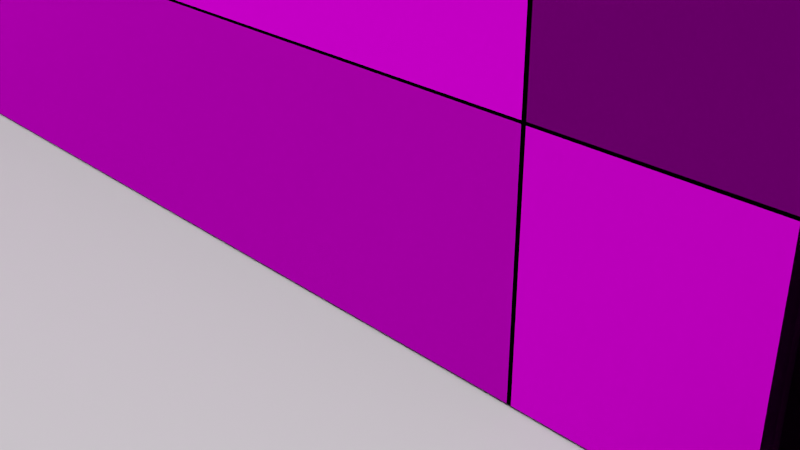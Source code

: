 # Source: Bathroom1.blend  (saved by Blender 3.2.14; exported with 4.5.12 LTS)
import bpy
from mathutils import Matrix  # noqa: F401  (used for matrix-valued properties, if any)

bpy.ops.wm.read_factory_settings(use_empty=True)
scene = bpy.context.scene
scene.name = 'Scene'

# ---- collections
col_collection = bpy.data.collections.new('Collection'); scene.collection.children.link(col_collection)

# ---- images (referenced by path relative to the original .blend; pixels are not part of the script)
import os
ASSET_DIR = os.environ.get("B2B_ASSET_DIR", "")  # directory of the original .blend (textures are referenced by path, not embedded)
HERE = os.path.dirname(os.path.abspath(__file__))  # packed textures are extracted next to this script under _unpacked/

def load_image(name, relpath, width, height, colorspace="sRGB"):
    """Load a texture the original file referenced (path relative to the .blend, or extracted next to this script)."""
    p = next((c for c in (os.path.join(HERE, relpath), os.path.join(ASSET_DIR, relpath)) if relpath and os.path.exists(c)), "")
    if p:
        img = bpy.data.images.load(p, check_existing=True)
        img.name = name
    else:  # same state as the original file: an image datablock whose file is absent (Cycles renders it pink)
        img = bpy.data.images.new(name, width, height)
        img.source = "FILE"
        img.filepath = "//" + (relpath or name)
    img.colorspace_settings.name = colorspace
    return img
img_3_normal_jpg = load_image('3_Normal.jpg', '3_Normal.jpg', 1024, 1024, 'Non-Color')
img_3_specular_jpg = load_image('3_Specular.jpg', '3_Specular.jpg', 1024, 1024, 'sRGB')
img_3_jpg = load_image('3.jpg', '3.jpg', 1024, 1024, 'sRGB')
img_4_jpg = load_image('4.jpg', '4.jpg', 1024, 1024, 'sRGB')
img_marblebump_png = load_image('MarbleBump.png', 'MarbleBump.png', 1024, 1024, 'sRGB')
img_marblewall_png = load_image('MarbleWall.png', 'MarbleWall.png', 1024, 1024, 'sRGB')
img_marblebathtub_jpg = load_image('MarbleBathTub.jpg', 'MarbleBathTub.jpg', 1024, 1024, 'sRGB')

# ---- materials (node trees are filled in below, after node groups)
mat_wooddrawer = bpy.data.materials.new('WoodDrawer')
mat_maincabinet = bpy.data.materials.new('MainCabinet')
mat_material = bpy.data.materials.new('Material')
mat_marblewallint = bpy.data.materials.new('MarbleWallInt')
mat_mirror = bpy.data.materials.new('Mirror')
mat_material_003 = bpy.data.materials.new('Material.003')
mat_material_001 = bpy.data.materials.new('Material.001')

# ---- material node trees
mat_wooddrawer.use_nodes = True; mat_wooddrawer.node_tree.nodes.clear()
_N = mat_wooddrawer.node_tree.nodes; _L = mat_wooddrawer.node_tree.links
n0 = _N.new('ShaderNodeMapping'); n0.name = 'Mapping'; n0.location = (-544, 550)
n1 = _N.new('ShaderNodeTexCoord'); n1.name = 'Texture Coordinate'; n1.location = (-840, 477)
n2 = _N.new('ShaderNodeTexBrick'); n2.name = 'Brick Texture'; n2.location = (-213, 542)
n2.offset = 1.0
n2.inputs[2].default_value = (0.0, 0.0, 0.0, 1.0)
n2.inputs[5].default_value = 0.015
n2.inputs[8].default_value = 5.1
n2.inputs[9].default_value = 0.62
n3 = _N.new('ShaderNodeTexImage'); n3.name = 'Image Texture.002'; n3.location = (-636, -244)
n3.image = img_3_normal_jpg
n4 = _N.new('ShaderNodeBump'); n4.name = 'Bump'; n4.location = (-284, -274)
n4.inputs[0].default_value = 0.5417
n4.inputs[1].default_value = 1.0
n4.inputs[2].default_value = 1.0
n5 = _N.new('ShaderNodeTexImage'); n5.name = 'Image Texture.001'; n5.location = (-378, 73)
n5.image = img_3_specular_jpg
n6 = _N.new('ShaderNodeTexImage'); n6.name = 'Image Texture'; n6.location = (-572, 290)
n6.image = img_3_jpg
n7 = _N.new('ShaderNodeOutputMaterial'); n7.name = 'Material Output'; n7.location = (300, 300)
n7.hide = True
n8 = _N.new('ShaderNodeBsdfPrincipled'); n8.name = 'Principled BSDF'; n8.location = (10, 300)
n8.distribution = 'GGX'
n8.subsurface_method = 'RANDOM_WALK_SKIN'
n8.inputs[2].default_value = 0.7455
n8.inputs[3].default_value = 1.45
n8.inputs[27].default_value = (0.0, 0.0, 0.0, 1.0)
n8.inputs[28].default_value = 1.0
_L.new(n8.outputs[0], n7.inputs[0])
_L.new(n3.outputs[0], n4.inputs[3])
_L.new(n0.outputs[0], n2.inputs[0])
_L.new(n1.outputs[2], n0.inputs[0])
_L.new(n2.outputs[0], n8.inputs[0])
_L.new(n4.outputs[0], n8.inputs[5])
_L.new(n6.outputs[0], n2.inputs[1])
_L.new(n5.outputs[0], n8.inputs[13])
n7.is_active_output = True
mat_maincabinet.use_nodes = True; mat_maincabinet.node_tree.nodes.clear()
_N = mat_maincabinet.node_tree.nodes; _L = mat_maincabinet.node_tree.links
n0 = _N.new('ShaderNodeBsdfPrincipled'); n0.name = 'Principled BSDF'; n0.location = (10, 300)
n0.distribution = 'GGX'
n0.subsurface_method = 'RANDOM_WALK_SKIN'
n0.inputs[0].default_value = (0.005309, 0.005217, 0.005402, 1.0)
n0.inputs[2].default_value = 0.3808
n0.inputs[3].default_value = 1.45
n0.inputs[13].default_value = 0.4689
n0.inputs[27].default_value = (0.0, 0.0, 0.0, 1.0)
n0.inputs[28].default_value = 1.0
n1 = _N.new('ShaderNodeOutputMaterial'); n1.name = 'Material Output'; n1.location = (300, 300)
n2 = _N.new('ShaderNodeTexImage'); n2.name = 'Image Texture'; n2.location = (-407, 326)
n2.image = img_4_jpg
_L.new(n0.outputs[0], n1.inputs[0])
n1.is_active_output = True
mat_material.use_nodes = True; mat_material.node_tree.nodes.clear()
_N = mat_material.node_tree.nodes; _L = mat_material.node_tree.links
n0 = _N.new('ShaderNodeOutputMaterial'); n0.name = 'Material Output'; n0.location = (547, 300)
n1 = _N.new('ShaderNodeBump'); n1.name = 'Bump'; n1.location = (32, -184)
n1.inputs[0].default_value = 0.0
n1.inputs[1].default_value = 0.0
n1.inputs[2].default_value = 1.0
n2 = _N.new('ShaderNodeBsdfAnisotropic'); n2.name = 'Glossy BSDF'; n2.location = (257, 300)
n2.distribution = 'GGX'
n2.inputs[1].default_value = 0.1333
n3 = _N.new('ShaderNodeTexBrick'); n3.name = 'Brick Texture'; n3.location = (-75, 354)
n3.offset = 1.0
n3.inputs[2].default_value = (0.005211, 0.005211, 0.005211, 1.0)
n3.inputs[4].default_value = 3.5
n3.inputs[5].default_value = 0.00136
n3.inputs[6].default_value = 1.0
n3.inputs[7].default_value = 0.6
n3.inputs[8].default_value = 0.7
n3.inputs[9].default_value = 0.55
n4 = _N.new('ShaderNodeTexCoord'); n4.name = 'Texture Coordinate'; n4.location = (-951, 252)
n5 = _N.new('ShaderNodeMapping'); n5.name = 'Mapping'; n5.location = (-495, 281)
n5.inputs[1].default_value = (0.2, 0.11, 0.0)
n6 = _N.new('ShaderNodeTexImage'); n6.name = 'Image Texture.001'; n6.location = (-285, -289)
n6.image = img_marblebump_png
n7 = _N.new('ShaderNodeTexImage'); n7.name = 'Image Texture'; n7.location = (-588, -94)
n7.image = img_marblewall_png
_L.new(n6.outputs[0], n1.inputs[4])
_L.new(n2.outputs[0], n0.inputs[0])
_L.new(n1.outputs[0], n2.inputs[4])
_L.new(n3.outputs[0], n2.inputs[0])
_L.new(n4.outputs[2], n5.inputs[0])
_L.new(n5.outputs[0], n3.inputs[0])
_L.new(n7.outputs[0], n3.inputs[1])
n0.is_active_output = True
mat_marblewallint.use_nodes = True; mat_marblewallint.node_tree.nodes.clear()
_N = mat_marblewallint.node_tree.nodes; _L = mat_marblewallint.node_tree.links
n0 = _N.new('ShaderNodeOutputMaterial'); n0.name = 'Material Output'; n0.location = (300, 300)
n1 = _N.new('ShaderNodeTexImage'); n1.name = 'Image Texture'; n1.location = (-618, -91)
n1.image = img_marblebump_png
n2 = _N.new('ShaderNodeMapping'); n2.name = 'Mapping'; n2.location = (-884, 486)
n2.inputs[1].default_value = (0.995, 0.198, 0.0)
n3 = _N.new('ShaderNodeTexCoord'); n3.name = 'Texture Coordinate'; n3.location = (-1250, 401)
n4 = _N.new('ShaderNodeTexBrick'); n4.name = 'Brick Texture'; n4.location = (-463, 466)
n4.offset = 1.0
n4.inputs[2].default_value = (0.0, 0.0, 0.0, 1.0)
n4.inputs[4].default_value = 4.4
n4.inputs[5].default_value = 0.0015
n4.inputs[8].default_value = 1.25
n4.inputs[9].default_value = 0.86
n5 = _N.new('ShaderNodeBsdfAnisotropic'); n5.name = 'Glossy BSDF'; n5.location = (10, 300)
n5.distribution = 'GGX'
n5.inputs[1].default_value = 0.2461
n6 = _N.new('ShaderNodeBump'); n6.name = 'Bump'; n6.location = (-271, 46)
n6.inputs[1].default_value = 1.0
n6.inputs[2].default_value = 1.0
n7 = _N.new('ShaderNodeTexImage'); n7.name = 'Image Texture.001'; n7.location = (-964, 55)
n7.image = img_marblewall_png
_L.new(n5.outputs[0], n0.inputs[0])
_L.new(n6.outputs[0], n5.inputs[4])
_L.new(n1.outputs[0], n6.inputs[4])
_L.new(n4.outputs[0], n5.inputs[0])
_L.new(n2.outputs[0], n4.inputs[0])
_L.new(n7.outputs[0], n4.inputs[1])
_L.new(n3.outputs[2], n2.inputs[0])
n0.is_active_output = True
mat_mirror.use_nodes = True; mat_mirror.node_tree.nodes.clear()
_N = mat_mirror.node_tree.nodes; _L = mat_mirror.node_tree.links
n0 = _N.new('ShaderNodeOutputMaterial'); n0.name = 'Material Output'; n0.location = (300, 300)
n1 = _N.new('ShaderNodeBsdfAnisotropic'); n1.name = 'Glossy BSDF'; n1.location = (10, 300)
n1.distribution = 'GGX'
n1.inputs[1].default_value = 0.0
_L.new(n1.outputs[0], n0.inputs[0])
n0.is_active_output = True
mat_material_003.use_nodes = True; mat_material_003.node_tree.nodes.clear()
_N = mat_material_003.node_tree.nodes; _L = mat_material_003.node_tree.links
n0 = _N.new('ShaderNodeBsdfPrincipled'); n0.name = 'Principled BSDF'; n0.location = (10, 300)
n0.distribution = 'GGX'
n0.subsurface_method = 'RANDOM_WALK_SKIN'
n0.inputs[3].default_value = 1.45
n0.inputs[27].default_value = (0.0, 0.0, 0.0, 1.0)
n0.inputs[28].default_value = 1.0
n1 = _N.new('ShaderNodeOutputMaterial'); n1.name = 'Material Output'; n1.location = (300, 300)
n2 = _N.new('ShaderNodeTexImage'); n2.name = 'Image Texture'; n2.location = (-724, 196)
n2.image = img_marblebathtub_jpg
_L.new(n0.outputs[0], n1.inputs[0])
_L.new(n2.outputs[0], n0.inputs[0])
n1.is_active_output = True
mat_material_001.use_nodes = True; mat_material_001.node_tree.nodes.clear()
_N = mat_material_001.node_tree.nodes; _L = mat_material_001.node_tree.links
n0 = _N.new('ShaderNodeBsdfPrincipled'); n0.name = 'Principled BSDF'; n0.location = (10, 300)
n0.distribution = 'GGX'
n0.subsurface_method = 'RANDOM_WALK_SKIN'
n0.inputs[3].default_value = 1.45
n0.inputs[27].default_value = (0.0, 0.0, 0.0, 1.0)
n0.inputs[28].default_value = 1.0
n1 = _N.new('ShaderNodeOutputMaterial'); n1.name = 'Material Output'; n1.location = (300, 300)
n2 = _N.new('ShaderNodeTexImage'); n2.name = 'Image Texture'; n2.location = (-572, 99)
n2.image = img_marblebathtub_jpg
_L.new(n0.outputs[0], n1.inputs[0])
_L.new(n2.outputs[0], n0.inputs[0])
n1.is_active_output = True

# ---- world
world_world = bpy.data.worlds.new('World'); scene.world = world_world
world_world.use_nodes = True; world_world.node_tree.nodes.clear()
_N = world_world.node_tree.nodes; _L = world_world.node_tree.links
n0 = _N.new('ShaderNodeOutputWorld'); n0.name = 'World Output'; n0.location = (300, 300)
n1 = _N.new('ShaderNodeBackground'); n1.name = 'Background'; n1.location = (10, 300)
n1.inputs[0].default_value = (0.05088, 0.05088, 0.05088, 1.0)
_L.new(n1.outputs[0], n0.inputs[0])
n0.is_active_output = True
world_world.color = (0.05088, 0.05088, 0.05088)
world_world.use_sun_shadow = False
world_world.sun_shadow_jitter_overblur = 0.0

# ---- cameras
cam_camera = bpy.data.cameras.new('Camera')
cam_camera.clip_end = 100.0
cam_camera.ortho_scale = 7.314

# ---- lights
light_light = bpy.data.lights.new('Light', 'POINT')
light_light.transmission_factor = 0.0
light_light.energy = 1000.0
light_light.shadow_soft_size = 0.1
light_light.shadow_maximum_resolution = 0.006
light_light.use_absolute_resolution = True
light_point = bpy.data.lights.new('Point', 'POINT')
light_point.color = (1.0, 0.6466, 0.2654)
light_point.transmission_factor = 0.0
light_point.energy = 1500.0
light_point.shadow_soft_size = 5.0
light_point.shadow_maximum_resolution = 0.006
light_point.use_absolute_resolution = True
light_point_001 = bpy.data.lights.new('Point.001', 'POINT')
light_point_001.color = (1.0, 0.5111, 0.2723)
light_point_001.transmission_factor = 0.0
light_point_001.energy = 1500.0
light_point_001.shadow_soft_size = 5.0
light_point_001.shadow_maximum_resolution = 0.006
light_point_001.use_absolute_resolution = True
light_sun = bpy.data.lights.new('Sun', 'SUN')
light_sun.transmission_factor = 0.0
light_sun.energy = 3.0
light_sun.shadow_soft_size = 0.125
light_area = bpy.data.lights.new('Area', 'AREA')
light_area.transmission_factor = 0.0
light_area.energy = 7854.0
light_area.shadow_soft_size = 4.56
light_area.shadow_maximum_resolution = 0.006
light_area.use_absolute_resolution = True
light_area.size = 4.56
light_area.size_y = 1.0
light_sun_001 = bpy.data.lights.new('Sun.001', 'SUN')
light_sun_001.transmission_factor = 0.0
light_sun_001.energy = 1.0
light_sun_001.shadow_soft_size = 0.125

# ---- meshes
me_cube_004 = bpy.data.meshes.new('Cube.004')
me_cube_004.from_pydata([(0.9508, 1.0, 0.922), (0.9508, 1.0, -0.922), (-0.9508, 1.0, 0.922), (-0.9508, 1.0, -0.922), (1.0, -0.9, 0.8936), (0.8936, -0.9, 1.0), (0.9, -1.0, 0.9), (0.9688, -0.9, 0.9688), (0.9628, -0.9639, 0.9628), (0.8968, -0.9707, 0.9707), (0.9707, -0.9707, 0.8968), (1.0, -0.9, -0.8936), (0.9, -1.0, -0.9), (0.8936, -0.9, -1.0), (0.9707, -0.9707, -0.8968), (0.9628, -0.9639, -0.9628), (0.8968, -0.9707, -0.9707), (0.9688, -0.9, -0.9688), (-1.0, -0.9, 0.8936), (-0.9, -1.0, 0.9), (-0.8936, -0.9, 1.0), (-0.9707, -0.9707, 0.8968), (-0.9628, -0.9639, 0.9628), (-0.8968, -0.9707, 0.9707), (-0.9688, -0.9, 0.9688), (-1.0, -0.9, -0.8936), (-0.8936, -0.9, -1.0), (-0.9, -1.0, -0.9), (-0.9688, -0.9, -0.9688), (-0.9628, -0.9639, -0.9628), (-0.8968, -0.9707, -0.9707), (-0.9707, -0.9707, -0.8968), (0.8934, 0.9653, 1.0), (1.0, 0.9653, 0.8934), (0.9688, 0.9653, 0.9688), (0.8748, 0.9953, 0.9826), (0.9826, 0.9953, 0.8748), (0.9508, 1.0, 0.922), (0.951, 0.9953, 0.951), (0.9953, 0.9826, 0.888), (0.888, 0.9826, 0.9953), (0.9639, 0.9826, 0.9639), (1.0, 0.9653, -0.8934), (0.8934, 0.9653, -1.0), (0.9688, 0.9653, -0.9688), (0.9826, 0.9953, -0.8748), (0.8748, 0.9953, -0.9826), (0.9508, 1.0, -0.922), (0.951, 0.9953, -0.951), (0.888, 0.9826, -0.9953), (0.9953, 0.9826, -0.888), (0.9639, 0.9826, -0.9639), (-1.0, 0.9653, 0.8934), (-0.8934, 0.9653, 1.0), (-0.9688, 0.9653, 0.9688), (-0.9826, 0.9953, 0.8748), (-0.8748, 0.9953, 0.9826), (-0.9508, 1.0, 0.922), (-0.951, 0.9953, 0.951), (-0.9953, 0.9826, 0.888), (-0.888, 0.9826, 0.9953), (-0.9639, 0.9826, 0.9639), (-0.8934, 0.9653, -1.0), (-1.0, 0.9653, -0.8934), (-0.9688, 0.9653, -0.9688), (-0.8748, 0.9953, -0.9826), (-0.9826, 0.9953, -0.8748), (-0.9508, 1.0, -0.922), (-0.951, 0.9953, -0.951), (-0.9953, 0.9826, -0.888), (-0.888, 0.9826, -0.9953), (-0.9639, 0.9826, -0.9639)], [], [(25, 18, 52, 63), (32, 53, 20, 5), (53, 32, 40, 60), (62, 43, 13, 26), (12, 6, 19, 27), (49, 70, 65, 46), (47, 46, 65, 67, 3, 1), (59, 69, 63, 52), (60, 40, 35, 56), (37, 36, 45, 47, 1, 0), (57, 56, 35, 37, 0, 2), (55, 66, 69, 59), (2, 3, 67, 66, 55, 57), (33, 42, 50, 39), (39, 50, 45, 36), (43, 62, 70, 49), (3, 2, 0, 1), (4, 7, 8, 10), (5, 9, 8, 7), (6, 10, 8, 9), (11, 14, 15, 17), (12, 16, 15, 14), (13, 17, 15, 16), (18, 21, 22, 24), (19, 23, 22, 21), (20, 24, 22, 23), (25, 28, 29, 31), (26, 30, 29, 28), (27, 31, 29, 30), (35, 38, 37), (38, 36, 37), (45, 48, 47), (48, 46, 47), (55, 58, 57), (58, 56, 57), (65, 68, 67), (68, 66, 67), (27, 19, 21, 31), (31, 21, 18, 25), (6, 12, 14, 10), (10, 14, 11, 4), (5, 20, 23, 9), (9, 23, 19, 6), (26, 13, 16, 30), (30, 16, 12, 27), (50, 42, 44, 51), (51, 44, 43, 49), (63, 69, 71, 64), (64, 71, 70, 62), (45, 50, 51, 48), (48, 51, 49, 46), (69, 66, 68, 71), (71, 68, 65, 70), (40, 32, 34, 41), (41, 34, 33, 39), (35, 40, 41, 38), (38, 41, 39, 36), (60, 56, 58, 61), (61, 58, 55, 59), (53, 60, 61, 54), (54, 61, 59, 52), (13, 43, 44, 17), (17, 44, 42, 11), (32, 5, 7, 34), (34, 7, 4, 33), (52, 18, 24, 54), (54, 24, 20, 53), (25, 63, 64, 28), (28, 64, 62, 26), (42, 33, 4, 11)])
me_cube_004.polygons.foreach_set('use_smooth', [True] * 70)
_uv = me_cube_004.uv_layers.new(name='UVMap')
_uv.uv.foreach_set('vector', [0.5834, 0.0255, 0.6567, 0.0255, 0.6567, 0.6449, 0.5834, 0.6449, 0.4174, 0.6205, 0.4174, 0.02716, 0.4939, 0.02707, 0.4939, 0.6206, 0.7467, 0.6205, 0.7467, 0.02713, 0.7474, 0.0289, 0.7474, 0.6187, 0.5782, 0.02714, 0.5782, 0.6205, 0.5018, 0.6206, 0.5018, 0.02707, 0.3387, 0.02557, 0.4125, 0.02557, 0.4125, 0.6233, 0.3387, 0.6233, 0.7441, 0.6187, 0.7441, 0.0289, 0.7446, 0.03331, 0.7446, 0.6143, 0.2551, 0.6484, 0.2526, 0.6231, 0.2526, 0.04214, 0.2551, 0.01689, 0.2551, 0.0169, 0.2551, 0.6483, 0.5863, 0.6625, 0.5863, 0.9562, 0.5849, 0.957, 0.5849, 0.6616, 0.7474, 0.6187, 0.7474, 0.0289, 0.7479, 0.03331, 0.7479, 0.6143, 0.3307, 0.6484, 0.3287, 0.6589, 0.257, 0.6589, 0.2551, 0.6484, 0.2551, 0.6483, 0.3307, 0.6483, 0.3307, 0.01689, 0.3332, 0.04214, 0.3332, 0.6231, 0.3307, 0.6484, 0.3307, 0.6483, 0.3307, 0.0169, 0.5874, 0.6647, 0.5874, 0.954, 0.5863, 0.9562, 0.5863, 0.6625, 0.3307, 0.0169, 0.2551, 0.0169, 0.2551, 0.01689, 0.257, 0.006311, 0.3287, 0.006311, 0.3307, 0.01689, 0.5828, 0.6616, 0.5828, 0.957, 0.5814, 0.9562, 0.5814, 0.6625, 0.5814, 0.6625, 0.5814, 0.9562, 0.5803, 0.954, 0.5803, 0.6647, 0.7434, 0.6205, 0.7434, 0.02713, 0.7441, 0.0289, 0.7441, 0.6187, 0.9449, 0.13, 0.9414, 0.9351, 0.06413, 0.8797, 0.06762, 0.07462, 0.7059, 1.383, 0.724, 1.382, 0.7221, 1.445, 0.7061, 1.452, 0.4939, 0.6206, 0.4968, 0.6216, 0.4965, 0.6435, 0.4939, 0.6455, 0.4125, 0.02557, 0.4123, 0.002091, 0.415, 0.004718, 0.4154, 0.02663, 0.2747, 1.402, 0.2734, 1.472, 0.2575, 1.466, 0.2565, 1.403, 0.3387, 0.02557, 0.3358, 0.02663, 0.3361, 0.004718, 0.3388, 0.002091, 0.5018, 0.6206, 0.5018, 0.6455, 0.4992, 0.6435, 0.4989, 0.6216, 0.6567, 0.0255, 0.6568, 0.002091, 0.6595, 0.004357, 0.6598, 0.02558, 0.4125, 0.6233, 0.4154, 0.6222, 0.415, 0.6442, 0.4123, 0.6468, 0.4939, 0.02707, 0.4939, 0.002091, 0.4965, 0.004099, 0.4968, 0.02601, 0.5834, 0.0255, 0.5803, 0.02558, 0.5806, 0.004357, 0.5833, 0.002091, 0.5018, 0.02707, 0.4989, 0.02601, 0.4992, 0.0041, 0.5018, 0.002091, 0.3387, 0.6233, 0.3388, 0.6468, 0.3361, 0.6442, 0.3358, 0.6222, 0.3332, 0.6231, 0.3319, 0.6484, 0.3307, 0.6484, 0.3319, 0.6484, 0.3287, 0.6589, 0.3307, 0.6484, 0.257, 0.6589, 0.2539, 0.6484, 0.2551, 0.6484, 0.2539, 0.6484, 0.2526, 0.6231, 0.2551, 0.6484, 0.3287, 0.006311, 0.3319, 0.0168, 0.3307, 0.01689, 0.3319, 0.0168, 0.3332, 0.04214, 0.3307, 0.01689, 0.2526, 0.04214, 0.2539, 0.0168, 0.2551, 0.01689, 0.2539, 0.0168, 0.257, 0.006311, 0.2551, 0.01689, 0.3387, 0.6233, 0.4125, 0.6233, 0.4123, 0.6468, 0.3388, 0.6468, 0.5833, 0.002091, 0.6568, 0.002091, 0.6567, 0.0255, 0.5834, 0.0255, 0.4125, 0.02557, 0.3387, 0.02557, 0.3388, 0.002091, 0.4123, 0.002091, 0.7061, 1.452, 0.2734, 1.472, 0.2747, 1.402, 0.7059, 1.383, 0.4939, 0.6206, 0.4939, 0.02707, 0.4968, 0.02601, 0.4968, 0.6216, 0.4154, 0.02663, 0.4154, 0.6222, 0.4125, 0.6233, 0.4125, 0.02557, 0.5018, 0.02707, 0.5018, 0.6206, 0.4989, 0.6216, 0.4989, 0.02601, 0.3358, 0.6222, 0.3358, 0.02663, 0.3387, 0.02557, 0.3387, 0.6233, 0.5814, 0.9562, 0.5828, 0.957, 0.5828, 0.9695, 0.5814, 0.9687, 0.7441, 0.6439, 0.7434, 0.6455, 0.7434, 0.6205, 0.7441, 0.6187, 0.5849, 0.957, 0.5863, 0.9562, 0.5863, 0.9687, 0.5849, 0.9695, 0.7434, 0.002091, 0.7441, 0.003702, 0.7441, 0.0289, 0.7434, 0.02713, 0.257, 0.6589, 0.2565, 0.6631, 0.2534, 0.6527, 0.2539, 0.6484, 0.2539, 0.6484, 0.2534, 0.6527, 0.2521, 0.6275, 0.2526, 0.6231, 0.2565, 0.002091, 0.257, 0.006311, 0.2539, 0.0168, 0.2534, 0.01253, 0.2534, 0.01253, 0.2539, 0.0168, 0.2526, 0.04214, 0.2521, 0.03772, 0.7474, 0.0289, 0.7467, 0.02713, 0.7467, 0.002091, 0.7474, 0.003702, 0.5814, 0.65, 0.5828, 0.6491, 0.5828, 0.6616, 0.5814, 0.6625, 0.3332, 0.6231, 0.3337, 0.6275, 0.3324, 0.6527, 0.3319, 0.6484, 0.3319, 0.6484, 0.3324, 0.6527, 0.3293, 0.6631, 0.3287, 0.6589, 0.3337, 0.03772, 0.3332, 0.04214, 0.3319, 0.0168, 0.3324, 0.01253, 0.3324, 0.01253, 0.3319, 0.0168, 0.3287, 0.006311, 0.3293, 0.002091, 0.7467, 0.6205, 0.7474, 0.6187, 0.7474, 0.6439, 0.7467, 0.6455, 0.5849, 0.6491, 0.5863, 0.65, 0.5863, 0.6625, 0.5849, 0.6616, 0.5018, 0.6206, 0.5782, 0.6205, 0.5782, 0.6455, 0.5018, 0.6455, 0.2565, 1.403, 0.2708, -0.4306, 0.289, -0.4311, 0.2747, 1.402, 0.4174, 0.6205, 0.4939, 0.6206, 0.4939, 0.6455, 0.4174, 0.6455, 0.7383, -0.4512, 0.724, 1.382, 0.7059, 1.383, 0.7201, -0.4502, 0.6567, 0.6449, 0.6567, 0.0255, 0.6598, 0.02558, 0.6598, 0.645, 0.4174, 0.002125, 0.4939, 0.002091, 0.4939, 0.02707, 0.4174, 0.02716, 0.5834, 0.0255, 0.5834, 0.6449, 0.5803, 0.645, 0.5803, 0.02558, 0.5018, 0.002091, 0.5782, 0.002106, 0.5782, 0.02714, 0.5018, 0.02707, 0.289, -0.4311, 0.7201, -0.4502, 0.7059, 1.383, 0.2747, 1.402])
me_cube_004.materials.append(mat_wooddrawer)
me_cube_004.use_mirror_vertex_groups = False
me_cube_004.update()
me_cube_008 = bpy.data.meshes.new('Cube.008')
me_cube_008.from_pydata([(-4.934, -1.341, -0.6904), (-4.934, -1.341, 0.6835), (-4.844, 1.244, -0.5107), (-4.843, 1.247, 0.504), (4.935, -1.357, -0.6772), (4.935, -1.332, 0.6835), (4.845, 1.244, -0.498), (4.845, 1.223, 0.504), (-4.934, 1.245, 0.6835), (-4.934, 1.245, -0.6904), (4.935, 1.261, -0.6772), (4.935, 1.237, 0.6835), (-4.846, -1.136, 0.5047), (-4.846, -1.139, -0.5101), (4.842, -1.139, -0.4974), (4.842, -1.16, 0.5047)], [], [(0, 1, 8, 9), (3, 7, 15, 12), (10, 11, 5, 4), (9, 10, 4, 0), (11, 8, 1, 5), (3, 2, 9, 8), (2, 6, 10, 9), (7, 3, 8, 11), (6, 7, 11, 10), (13, 12, 15, 14), (2, 3, 12, 13), (7, 6, 14, 15), (6, 2, 13, 14), (4, 5, 1, 0)])
me_cube_008.polygons.foreach_set('use_smooth', [True] * 14)
_uv = me_cube_008.uv_layers.new(name='UVMap')
_uv.uv.foreach_set('vector', [0.375, 0.0, 0.625, 0.0, 0.625, 0.2524, 0.375, 0.2524, 0.5923, 0.2569, 0.5924, 0.4975, 0.5924, 0.4975, 0.5923, 0.2569, 0.3774, 0.5, 0.625, 0.5024, 0.625, 0.7476, 0.3774, 0.75, 0.1274, 0.5, 0.3774, 0.5, 0.3774, 0.75, 0.1274, 0.75, 0.625, 0.5024, 0.8726, 0.5, 0.8726, 0.75, 0.625, 0.7476, 0.5923, 0.2569, 0.4077, 0.2569, 0.375, 0.2524, 0.625, 0.2524, 0.4077, 0.2569, 0.41, 0.4958, 0.3774, 0.5, 0.375, 0.2524, 0.5924, 0.4975, 0.5923, 0.2569, 0.625, 0.2524, 0.625, 0.5024, 0.41, 0.4958, 0.5924, 0.4975, 0.625, 0.5024, 0.3774, 0.5, 0.4077, 0.2569, 0.5923, 0.2569, 0.5924, 0.4975, 0.41, 0.4958, 0.4077, 0.2569, 0.5923, 0.2569, 0.5923, 0.2569, 0.4077, 0.2569, 0.5924, 0.4975, 0.41, 0.4958, 0.41, 0.4958, 0.5924, 0.4975, 0.41, 0.4958, 0.4077, 0.2569, 0.4077, 0.2569, 0.41, 0.4958, 0.3774, 0.75, 0.625, 0.7476, 0.625, 0.9976, 0.375, 0.9976])
me_cube_008.materials.append(mat_maincabinet)
me_cube_008.update()
me_cube_009 = bpy.data.meshes.new('Cube.009')
me_cube_009.from_pydata([(-0.9114, -1.125, 1.0), (-0.9302, -1.104, 1.0), (-0.9208, -1.122, 1.0), (-0.9277, -1.115, 1.0), (-0.9302, 1.056, 1.0), (-0.9114, 1.076, 1.0), (-0.9277, 1.066, 1.0), (-0.9208, 1.073, 1.0), (0.9302, -1.104, 1.0), (0.9114, -1.125, 1.0), (0.9277, -1.115, 1.0), (0.9208, -1.122, 1.0), (0.9114, 1.076, 1.0), (0.9302, 1.056, 1.0), (0.9208, 1.073, 1.0), (0.9277, 1.066, 1.0), (-0.9114, -1.125, 1.0), (-0.9302, -1.105, 1.0), (-0.9208, -1.122, 1.0), (-0.9277, -1.115, 1.0), (-0.9302, 1.056, 1.0), (-0.9114, 1.076, 1.0), (-0.9277, 1.066, 1.0), (-0.9208, 1.073, 1.0), (0.9114, 1.076, 1.0), (0.9302, 1.056, 1.0), (0.9208, 1.073, 1.0), (0.9277, 1.066, 1.0), (0.9302, -1.105, 1.0), (0.9114, -1.125, 1.0), (0.9277, -1.115, 1.0), (0.9208, -1.122, 1.0), (-0.9084, -1.073, -0.4121), (-0.9084, -1.074, -0.4121), (-0.908, -1.075, -0.4121), (-0.9091, -1.073, -0.4121), (-0.9084, 1.025, -0.4121), (-0.9084, 1.024, -0.4121), (-0.9091, 1.024, -0.4121), (-0.908, 1.026, -0.4121), (0.9084, 1.024, -0.4121), (0.9084, 1.025, -0.4121), (0.908, 1.026, -0.4121), (0.9091, 1.024, -0.4121), (0.9084, -1.074, -0.4121), (0.9084, -1.073, -0.4121), (0.9091, -1.073, -0.4121), (0.908, -1.075, -0.4121), (-0.976, -1.254, -1.0), (-0.9813, -1.291, -0.8644), (-0.9787, -1.273, -0.995), (-0.9806, -1.286, -0.9238), (-0.9628, -1.267, -1.0), (-1.0, -1.271, -0.8644), (-0.9814, -1.269, -0.995), (-0.995, -1.271, -0.9238), (-0.9705, -1.256, -1.0), (-0.9906, -1.288, -0.8644), (-0.9806, -1.272, -0.995), (-0.9879, -1.284, -0.9238), (-0.9637, -1.263, -1.0), (-0.9975, -1.281, -0.8644), (-0.9806, -1.272, -0.995), (-0.993, -1.279, -0.9238), (-0.9628, 1.218, -1.0), (-1.0, 1.222, -0.8644), (-0.9814, 1.22, -0.995), (-0.995, 1.222, -0.9238), (-0.976, 1.205, -1.0), (-0.9813, 1.242, -0.8644), (-0.9787, 1.224, -0.995), (-0.9806, 1.237, -0.9238), (-0.9637, 1.214, -1.0), (-0.9975, 1.232, -0.8644), (-0.9806, 1.223, -0.995), (-0.993, 1.23, -0.9238), (-0.9705, 1.207, -1.0), (-0.9906, 1.239, -0.8644), (-0.9806, 1.223, -0.995), (-0.9879, 1.235, -0.9238), (0.9628, -1.267, -1.0), (1.0, -1.271, -0.8644), (0.9814, -1.269, -0.995), (0.995, -1.271, -0.9238), (0.976, -1.254, -1.0), (0.9813, -1.291, -0.8644), (0.9787, -1.273, -0.995), (0.9806, -1.286, -0.9238), (0.9637, -1.263, -1.0), (0.9975, -1.281, -0.8644), (0.9806, -1.272, -0.995), (0.993, -1.279, -0.9238), (0.9705, -1.256, -1.0), (0.9906, -1.288, -0.8644), (0.9806, -1.272, -0.995), (0.9879, -1.284, -0.9238), (0.976, 1.205, -1.0), (0.9813, 1.242, -0.8644), (0.9787, 1.224, -0.995), (0.9806, 1.237, -0.9238), (0.9628, 1.218, -1.0), (1.0, 1.222, -0.8644), (0.9814, 1.22, -0.995), (0.995, 1.222, -0.9238), (0.9705, 1.207, -1.0), (0.9906, 1.239, -0.8644), (0.9806, 1.223, -0.995), (0.9879, 1.235, -0.9238), (0.9637, 1.214, -1.0), (0.9975, 1.232, -0.8644), (0.9806, 1.223, -0.995), (0.993, 1.23, -0.9238), (-0.9812, -1.291, 0.8644), (-0.9645, -1.251, 1.0), (-0.979, -1.286, 0.9238), (-0.9729, -1.271, 0.995), (-0.9822, -1.229, 1.0), (-1.0, -1.271, 0.8644), (-0.9911, -1.25, 0.995), (-0.9976, -1.265, 0.9238), (-0.9737, -1.248, 1.0), (-0.9906, -1.288, 0.8644), (-0.9822, -1.268, 0.995), (-0.9884, -1.283, 0.9238), (-0.9803, -1.24, 1.0), (-0.9975, -1.281, 0.8644), (-0.9889, -1.261, 0.995), (-0.9952, -1.276, 0.9238), (-1.0, 1.222, 0.8644), (-0.9822, 1.18, 1.0), (-0.9976, 1.216, 0.9238), (-0.9911, 1.201, 0.995), (-0.9645, 1.202, 1.0), (-0.9812, 1.242, 0.8644), (-0.9729, 1.222, 0.995), (-0.979, 1.237, 0.9238), (-0.9975, 1.232, 0.8644), (-0.9803, 1.191, 1.0), (-0.9952, 1.227, 0.9238), (-0.9889, 1.212, 0.995), (-0.9906, 1.239, 0.8644), (-0.9737, 1.199, 1.0), (-0.9884, 1.234, 0.9238), (-0.9822, 1.219, 0.995), (0.9812, 1.242, 0.8644), (0.9645, 1.202, 1.0), (0.979, 1.237, 0.9238), (0.9729, 1.222, 0.995), (0.9822, 1.18, 1.0), (1.0, 1.222, 0.8644), (0.9911, 1.201, 0.995), (0.9976, 1.216, 0.9238), (0.9906, 1.239, 0.8644), (0.9737, 1.199, 1.0), (0.9884, 1.234, 0.9238), (0.9822, 1.219, 0.995), (0.9975, 1.232, 0.8644), (0.9803, 1.191, 1.0), (0.9952, 1.227, 0.9238), (0.9889, 1.212, 0.995), (1.0, -1.271, 0.8644), (0.9822, -1.229, 1.0), (0.9976, -1.265, 0.9238), (0.9911, -1.25, 0.995), (0.9645, -1.251, 1.0), (0.9812, -1.291, 0.8644), (0.9729, -1.271, 0.995), (0.979, -1.286, 0.9238), (0.9975, -1.281, 0.8644), (0.9803, -1.24, 1.0), (0.9952, -1.276, 0.9238), (0.9889, -1.261, 0.995), (0.9906, -1.288, 0.8644), (0.9737, -1.248, 1.0), (0.9884, -1.283, 0.9238), (0.9822, -1.268, 0.995), (0.9114, 1.076, 0.936), (0.9208, 1.073, 0.936), (0.9277, 1.066, 0.936), (0.9302, 1.056, 0.936), (0.9114, -1.125, 0.936), (0.9208, -1.122, 0.936), (0.9277, -1.115, 0.936), (0.9302, -1.105, 0.936), (-0.9114, -1.125, 0.936), (-0.9208, -1.122, 0.936), (-0.9277, -1.115, 0.936), (-0.9302, -1.105, 0.936), (-0.9114, 1.076, 0.936), (-0.9208, 1.073, 0.936), (-0.9277, 1.066, 0.936), (-0.9302, 1.056, 0.936), (0.9115, 1.076, -0.3179), (0.9208, -1.122, -0.3179), (0.9277, -1.115, -0.3179), (0.9302, -1.105, -0.3179), (-0.9115, -1.125, -0.3179), (-0.9208, 1.073, -0.3179), (-0.9277, 1.066, -0.3179), (-0.9302, 1.056, -0.3179), (0.9208, 1.073, -0.3179), (0.9277, 1.066, -0.3179), (0.9302, 1.056, -0.3179), (0.9115, -1.125, -0.3179), (-0.9208, -1.122, -0.3179), (-0.9277, -1.115, -0.3179), (-0.9302, -1.105, -0.3179), (-0.9115, 1.076, -0.3179), (-0.9138, -1.13, 1.0), (-0.9232, -1.128, 1.0), (0.9138, -1.13, 1.0), (-0.93, -1.12, 1.0), (-0.9325, -1.11, 1.0), (-0.9325, 1.061, 1.0), (-0.93, 1.071, 1.0), (-0.9138, 1.081, 1.0), (-0.9232, 1.079, 1.0), (0.9138, 1.081, 1.0), (0.9232, 1.079, 1.0), (0.9325, 1.061, 1.0), (0.93, 1.071, 1.0), (0.9325, -1.11, 1.0), (0.93, -1.12, 1.0), (0.9232, -1.128, 1.0), (0.9115, 1.076, -0.4121), (0.9208, 1.073, -0.4121), (0.9277, 1.066, -0.4121), (0.9302, 1.056, -0.4121), (0.9208, -1.122, -0.4121), (0.9115, -1.125, -0.4121), (0.9277, -1.115, -0.4121), (0.9302, -1.105, -0.4121), (-0.9115, -1.125, -0.4121), (-0.9208, -1.122, -0.4121), (-0.9277, -1.115, -0.4121), (-0.9302, -1.105, -0.4121), (-0.9208, 1.073, -0.4121), (-0.9115, 1.076, -0.4121), (-0.9277, 1.066, -0.4121), (-0.9302, 1.056, -0.4121)], [], [(61, 125, 117, 53), (12, 5, 21, 24), (8, 13, 25, 28), (4, 1, 17, 20), (57, 121, 125, 61), (211, 3, 1, 212), (0, 9, 29, 16), (165, 85, 93, 172), (199, 206, 235, 239), (140, 77, 73, 136), (40, 42, 43, 41, 36, 38, 39, 37, 32, 34, 35, 33, 44, 46, 47, 45), (216, 141, 137, 214), (220, 157, 153, 218), (209, 2, 3, 211), (196, 203, 229, 232), (192, 207, 237, 224), (195, 202, 227, 231), (85, 165, 112, 49), (136, 73, 65, 128), (53, 117, 128, 65), (69, 133, 144, 97), (168, 89, 81, 160), (133, 69, 77, 140), (156, 109, 105, 152), (208, 0, 2, 209), (149, 101, 109, 156), (172, 93, 89, 168), (152, 105, 97, 144), (101, 149, 160, 81), (210, 208, 113, 164), (214, 137, 129, 213), (212, 213, 129, 116), (215, 217, 145, 132), (218, 153, 145, 217), (215, 132, 141, 216), (219, 221, 161, 148), (222, 169, 161, 221), (219, 148, 157, 220), (223, 173, 169, 222), (210, 164, 173, 223), (8, 28, 30, 10), (10, 30, 31, 11), (11, 31, 29, 9), (17, 1, 3, 19), (19, 3, 2, 18), (18, 2, 0, 16), (4, 20, 22, 6), (6, 22, 23, 7), (7, 23, 21, 5), (25, 13, 15, 27), (27, 15, 14, 26), (26, 14, 12, 24), (192, 224, 225, 200), (200, 225, 226, 201), (201, 226, 227, 202), (180, 29, 31, 181), (181, 31, 30, 182), (182, 30, 28, 183), (196, 232, 233, 204), (204, 233, 234, 205), (205, 234, 235, 206), (188, 21, 23, 189), (189, 23, 22, 190), (190, 22, 20, 191), (49, 112, 121, 57), (56, 48, 50, 58), (58, 50, 51, 59), (59, 51, 49, 57), (113, 120, 122, 115), (115, 122, 123, 114), (114, 123, 121, 112), (60, 56, 58, 62), (62, 58, 59, 63), (63, 59, 57, 61), (120, 124, 126, 122), (122, 126, 127, 123), (123, 127, 125, 121), (52, 60, 62, 54), (54, 62, 63, 55), (55, 63, 61, 53), (124, 116, 118, 126), (126, 118, 119, 127), (127, 119, 117, 125), (141, 132, 134, 143), (143, 134, 135, 142), (142, 135, 133, 140), (68, 76, 78, 70), (70, 78, 79, 71), (71, 79, 77, 69), (137, 141, 143, 139), (139, 143, 142, 138), (138, 142, 140, 136), (76, 72, 74, 78), (78, 74, 75, 79), (79, 75, 73, 77), (129, 137, 139, 131), (131, 139, 138, 130), (130, 138, 136, 128), (72, 64, 66, 74), (74, 66, 67, 75), (75, 67, 65, 73), (157, 148, 150, 159), (159, 150, 151, 158), (158, 151, 149, 156), (100, 108, 110, 102), (102, 110, 111, 103), (103, 111, 109, 101), (153, 157, 159, 155), (155, 159, 158, 154), (154, 158, 156, 152), (108, 104, 106, 110), (110, 106, 107, 111), (111, 107, 105, 109), (145, 153, 155, 147), (147, 155, 154, 146), (146, 154, 152, 144), (104, 96, 98, 106), (106, 98, 99, 107), (107, 99, 97, 105), (173, 164, 166, 175), (175, 166, 167, 174), (174, 167, 165, 172), (84, 92, 94, 86), (86, 94, 95, 87), (87, 95, 93, 85), (169, 173, 175, 171), (171, 175, 174, 170), (170, 174, 172, 168), (92, 88, 90, 94), (94, 90, 91, 95), (95, 91, 89, 93), (161, 169, 171, 163), (163, 171, 170, 162), (162, 170, 168, 160), (88, 80, 82, 90), (90, 82, 83, 91), (91, 83, 81, 89), (53, 65, 67, 55), (55, 67, 66, 54), (54, 66, 64, 52), (69, 97, 99, 71), (71, 99, 98, 70), (70, 98, 96, 68), (101, 81, 83, 103), (103, 83, 82, 102), (102, 82, 80, 100), (85, 49, 51, 87), (87, 51, 50, 86), (86, 50, 48, 84), (116, 129, 131, 118), (118, 131, 130, 119), (119, 130, 128, 117), (164, 113, 115, 166), (166, 115, 114, 167), (167, 114, 112, 165), (132, 145, 147, 134), (134, 147, 146, 135), (135, 146, 144, 133), (148, 161, 163, 150), (150, 163, 162, 151), (151, 162, 160, 149), (64, 72, 76, 68, 96, 104, 108, 100, 80, 88, 92, 84, 48, 56, 60, 52), (198, 190, 191, 199), (197, 189, 190, 198), (207, 188, 189, 197), (19, 186, 187, 17), (18, 185, 186, 19), (16, 184, 185, 18), (194, 182, 183, 195), (193, 181, 182, 194), (203, 180, 181, 193), (27, 178, 179, 25), (26, 177, 178, 27), (24, 176, 177, 26), (28, 25, 179, 183), (24, 21, 188, 176), (16, 29, 180, 184), (20, 17, 187, 191), (229, 203, 193, 228), (228, 193, 194, 230), (230, 194, 195, 231), (237, 207, 197, 236), (236, 197, 198, 238), (238, 198, 199, 239), (186, 205, 206, 187), (185, 204, 205, 186), (184, 196, 204, 185), (178, 201, 202, 179), (177, 200, 201, 178), (176, 192, 200, 177), (183, 179, 202, 195), (176, 188, 207, 192), (184, 180, 203, 196), (191, 187, 206, 199), (9, 210, 223, 11), (11, 223, 222, 10), (13, 219, 220, 15), (10, 222, 221, 8), (13, 8, 221, 219), (5, 215, 216, 7), (14, 218, 217, 12), (5, 12, 217, 215), (1, 4, 213, 212), (6, 214, 213, 4), (9, 0, 208, 210), (113, 208, 209, 120), (120, 209, 211, 124), (15, 220, 218, 14), (7, 216, 214, 6), (124, 211, 212, 116), (41, 43, 225, 224), (43, 42, 226, 225), (42, 40, 227, 226), (46, 44, 229, 228), (47, 46, 228, 230), (45, 47, 230, 231), (33, 35, 233, 232), (35, 34, 234, 233), (34, 32, 235, 234), (38, 36, 237, 236), (39, 38, 236, 238), (37, 39, 238, 239), (32, 37, 239, 235), (44, 33, 232, 229), (36, 41, 224, 237), (40, 45, 231, 227)])
me_cube_009.polygons.foreach_set('use_smooth', [True] * 226)
_uv = me_cube_009.uv_layers.new(name='UVMap')
_uv.uv.foreach_set('vector', [0.3797, 0.0009863, 0.6203, 0.0009904, 0.6203, 0.001981, 0.3797, 0.001973, 0.6361, 0.5069, 0.8639, 0.5069, 0.8639, 0.5069, 0.6361, 0.5069, 0.6337, 0.7409, 0.6337, 0.5091, 0.6337, 0.509, 0.6337, 0.741, 0.8663, 0.5091, 0.8663, 0.7409, 0.8663, 0.741, 0.8663, 0.509, 0.3797, 0.0, 0.6203, 0.0, 0.6203, 0.0009904, 0.3797, 0.0009863, 0.4477, 0.3838, 0.433, 0.3712, 0.8663, 0.7409, 0.8666, 0.7412, 0.8639, 0.7431, 0.6361, 0.7431, 0.6361, 0.7431, 0.8639, 0.7431, 0.6203, 0.7523, 0.3797, 0.7523, 0.3797, 0.7512, 0.6203, 0.7512, 0.8663, 0.509, 0.8663, 0.741, 0.8663, 0.741, 0.8663, 0.509, 0.6203, 0.2512, 0.3797, 0.2512, 0.3797, 0.249, 0.6203, 0.249, 0.6364, 0.5093, 0.6365, 0.5091, 0.6363, 0.5092, 0.6364, 0.5092, 0.8636, 0.5092, 0.8637, 0.5092, 0.8635, 0.5091, 0.8636, 0.5093, 0.8636, 0.7407, 0.8635, 0.7409, 0.8637, 0.7408, 0.8636, 0.7408, 0.6364, 0.7408, 0.6363, 0.7408, 0.6365, 0.7409, 0.6364, 0.7407, 0.4474, 0.2618, 0.7671, 0.4405, 0.7659, 0.4399, 0.4478, 0.2621, 0.3273, 0.2621, 0.5494, 0.4399, 0.5515, 0.4405, 0.3278, 0.2618, 0.4474, 0.3842, 0.4326, 0.3715, 0.433, 0.3712, 0.4477, 0.3838, 0.8639, 0.7431, 0.6361, 0.7431, 0.6361, 0.7431, 0.8639, 0.7431, 0.6361, 0.5069, 0.8639, 0.5069, 0.8639, 0.5069, 0.6361, 0.5069, 0.6337, 0.741, 0.6337, 0.509, 0.6337, 0.509, 0.6337, 0.741, 0.3797, 0.7523, 0.6203, 0.7523, 0.6203, 0.9977, 0.3797, 0.9977, 0.6203, 0.249, 0.3797, 0.249, 0.3797, 0.248, 0.6203, 0.248, 0.3797, 0.001973, 0.6203, 0.001981, 0.6203, 0.248, 0.3797, 0.248, 0.3797, 0.2523, 0.6203, 0.2523, 0.6203, 0.4977, 0.3797, 0.4977, 0.6203, 0.749, 0.3797, 0.749, 0.3797, 0.748, 0.6203, 0.748, 0.6203, 0.2523, 0.3797, 0.2523, 0.3797, 0.2512, 0.6203, 0.2512, 0.6203, 0.501, 0.3797, 0.501, 0.3797, 0.4988, 0.6203, 0.4988, 0.8642, 0.7433, 0.8639, 0.7431, 0.4326, 0.3715, 0.4474, 0.3842, 0.6203, 0.502, 0.3797, 0.502, 0.3797, 0.501, 0.6203, 0.501, 0.6203, 0.7512, 0.3797, 0.7512, 0.3797, 0.749, 0.6203, 0.749, 0.6203, 0.4988, 0.3797, 0.4988, 0.3797, 0.4977, 0.6203, 0.4977, 0.3797, 0.502, 0.6203, 0.502, 0.6203, 0.748, 0.3797, 0.748, 0.6358, 0.7433, 0.8642, 0.7433, 0.8706, 0.7483, 0.6294, 0.7483, 0.4478, 0.2621, 0.7659, 0.4399, 0.8728, 0.5038, 0.8666, 0.5088, 0.8666, 0.7412, 0.8666, 0.5088, 0.8728, 0.5038, 0.8728, 0.7462, 0.8642, 0.5067, 0.6358, 0.5067, 0.6294, 0.5017, 0.8706, 0.5017, 0.3278, 0.2618, 0.5515, 0.4405, 0.6294, 0.5017, 0.6358, 0.5067, 0.8642, 0.5067, 0.8706, 0.5017, 0.7671, 0.4405, 0.4474, 0.2618, 0.6334, 0.5088, 0.6334, 0.7412, 0.6272, 0.7462, 0.6272, 0.5038, 0.3273, 0.3838, 0.5494, 0.6562, 0.6272, 0.7462, 0.6334, 0.7412, 0.6334, 0.5088, 0.6272, 0.5038, 0.5494, 0.4399, 0.3273, 0.2621, 0.3278, 0.3842, 0.5515, 0.6584, 0.5494, 0.6562, 0.3273, 0.3838, 0.6358, 0.7433, 0.6294, 0.7483, 0.5515, 0.6584, 0.3278, 0.3842, 0.6337, 0.7409, 0.6337, 0.741, 0.3169, 0.371, 0.317, 0.3712, 0.317, 0.3712, 0.3169, 0.371, 0.3174, 0.3716, 0.3174, 0.3715, 0.3174, 0.3715, 0.3174, 0.3716, 0.6361, 0.7431, 0.6361, 0.7431, 0.8663, 0.741, 0.8663, 0.7409, 0.433, 0.3712, 0.4331, 0.371, 0.4331, 0.371, 0.433, 0.3712, 0.4326, 0.3715, 0.4326, 0.3716, 0.4326, 0.3716, 0.4326, 0.3715, 0.8639, 0.7431, 0.8639, 0.7431, 0.8663, 0.5091, 0.8663, 0.509, 0.4331, 0.254, 0.433, 0.2538, 0.433, 0.2538, 0.4331, 0.254, 0.4326, 0.2535, 0.4326, 0.2535, 0.4326, 0.2535, 0.4326, 0.2535, 0.8639, 0.5069, 0.8639, 0.5069, 0.6337, 0.509, 0.6337, 0.5091, 0.317, 0.2538, 0.3168, 0.254, 0.3168, 0.254, 0.317, 0.2538, 0.3174, 0.2535, 0.3174, 0.2534, 0.3174, 0.2534, 0.3174, 0.2535, 0.6361, 0.5069, 0.6361, 0.5069, 0.6361, 0.5069, 0.6361, 0.5069, 0.6349, 0.507, 0.6137, 0.4901, 0.6137, 0.4901, 0.6349, 0.507, 0.6338, 0.508, 0.6127, 0.491, 0.6127, 0.491, 0.6338, 0.508, 0.6337, 0.509, 0.6337, 0.509, 0.6361, 0.7431, 0.6361, 0.7431, 0.3174, 0.3716, 0.3318, 0.3884, 0.3318, 0.3884, 0.3174, 0.3716, 0.3169, 0.371, 0.3312, 0.3878, 0.3312, 0.3878, 0.3169, 0.371, 0.6337, 0.741, 0.6337, 0.741, 0.8639, 0.7431, 0.8639, 0.7431, 0.8651, 0.743, 0.8362, 0.7182, 0.8362, 0.7182, 0.8651, 0.743, 0.8662, 0.742, 0.8373, 0.7173, 0.8373, 0.7173, 0.8662, 0.742, 0.8663, 0.741, 0.8663, 0.741, 0.8639, 0.5069, 0.8639, 0.5069, 0.4326, 0.2535, 0.4522, 0.2649, 0.4522, 0.2649, 0.4326, 0.2535, 0.4331, 0.254, 0.4528, 0.2655, 0.4528, 0.2655, 0.4331, 0.254, 0.8663, 0.509, 0.8663, 0.509, 0.3797, 0.9977, 0.6203, 0.9977, 0.6203, 1.0, 0.3797, 1.0, 0.1287, 0.7465, 0.128, 0.7463, 0.1277, 0.7482, 0.1274, 0.7481, 0.1274, 0.7481, 0.1277, 0.7482, 0.1273, 0.75, 0.1263, 0.7498, 0.375, 0.9997, 0.375, 0.9978, 0.3797, 0.9977, 0.3797, 1.0, 0.8706, 0.7483, 0.7671, 0.6584, 0.8735, 0.7499, 0.8727, 0.75, 0.625, 0.9977, 0.625, 0.9994, 0.6227, 0.9998, 0.6227, 0.9975, 0.6227, 0.9975, 0.6227, 0.9998, 0.6203, 1.0, 0.6203, 0.9977, 0.1295, 0.7472, 0.1287, 0.7465, 0.1274, 0.7481, 0.1274, 0.7481, 0.1274, 0.7481, 0.1274, 0.7481, 0.1261, 0.7496, 0.1254, 0.7491, 0.375, 0.0008592, 0.375, 0.0001356, 0.3797, 0.0, 0.3797, 0.0009863, 0.7671, 0.6584, 0.7659, 0.6562, 0.8747, 0.7494, 0.8746, 0.7494, 0.625, 0.0008805, 0.625, 0.0009905, 0.6227, 0.001231, 0.6227, 0.0002356, 0.6227, 0.0002356, 0.6227, 0.001231, 0.6203, 0.0009904, 0.6203, 0.0, 0.1297, 0.7476, 0.1295, 0.7472, 0.1274, 0.7481, 0.1273, 0.7478, 0.1273, 0.7478, 0.1274, 0.7481, 0.1253, 0.7489, 0.125, 0.7481, 0.375, 0.001914, 0.375, 0.00111, 0.3797, 0.0009863, 0.3797, 0.001973, 0.7659, 0.6562, 0.8728, 0.7462, 0.875, 0.748, 0.875, 0.748, 0.625, 0.001981, 0.625, 0.001981, 0.6227, 0.002453, 0.6227, 0.001447, 0.6227, 0.001447, 0.6227, 0.002453, 0.6203, 0.001981, 0.6203, 0.0009904, 0.7671, 0.4405, 0.8706, 0.5017, 0.8727, 0.5, 0.8735, 0.5001, 0.625, 0.2515, 0.625, 0.2523, 0.6227, 0.2524, 0.6227, 0.2513, 0.6227, 0.2513, 0.6227, 0.2524, 0.6203, 0.2523, 0.6203, 0.2512, 0.128, 0.5037, 0.1287, 0.5035, 0.1274, 0.5019, 0.1277, 0.5018, 0.1277, 0.5018, 0.1274, 0.5019, 0.1263, 0.5002, 0.1273, 0.5, 0.375, 0.2523, 0.375, 0.2513, 0.3797, 0.2512, 0.3797, 0.2523, 0.7659, 0.4399, 0.7671, 0.4405, 0.8746, 0.5006, 0.8747, 0.5006, 0.625, 0.249, 0.625, 0.2492, 0.6227, 0.2507, 0.6227, 0.2485, 0.6227, 0.2485, 0.6227, 0.2507, 0.6203, 0.2512, 0.6203, 0.249, 0.1287, 0.5035, 0.1295, 0.5028, 0.1274, 0.5019, 0.1274, 0.5019, 0.1274, 0.5019, 0.1274, 0.5019, 0.1254, 0.5009, 0.1261, 0.5004, 0.375, 0.2509, 0.375, 0.2493, 0.3797, 0.249, 0.3797, 0.2512, 0.8728, 0.5038, 0.7659, 0.4399, 0.875, 0.502, 0.875, 0.502, 0.625, 0.248, 0.625, 0.248, 0.6227, 0.2486, 0.6227, 0.2475, 0.6227, 0.2475, 0.6227, 0.2486, 0.6203, 0.249, 0.6203, 0.248, 0.1295, 0.5028, 0.1297, 0.5024, 0.1273, 0.5022, 0.1274, 0.5019, 0.1274, 0.5019, 0.1273, 0.5022, 0.125, 0.5019, 0.1253, 0.5011, 0.375, 0.2489, 0.375, 0.2481, 0.3797, 0.248, 0.3797, 0.249, 0.5494, 0.4399, 0.6272, 0.5038, 0.6261, 0.5029, 0.5874, 0.4703, 0.5874, 0.4703, 0.6261, 0.5029, 0.6227, 0.5025, 0.6227, 0.5015, 0.6227, 0.5015, 0.6227, 0.5025, 0.6203, 0.502, 0.6203, 0.501, 0.3703, 0.5024, 0.3705, 0.5028, 0.3726, 0.5019, 0.3727, 0.5022, 0.3727, 0.5022, 0.3726, 0.5019, 0.3773, 0.5009, 0.3773, 0.502, 0.3773, 0.502, 0.3773, 0.5009, 0.3797, 0.501, 0.3797, 0.502, 0.5515, 0.4405, 0.5494, 0.4399, 0.5874, 0.4703, 0.5888, 0.4703, 0.5888, 0.4703, 0.5874, 0.4703, 0.6227, 0.5015, 0.6227, 0.4993, 0.6227, 0.4993, 0.6227, 0.5015, 0.6203, 0.501, 0.6203, 0.4988, 0.3705, 0.5028, 0.3713, 0.5035, 0.3726, 0.5019, 0.3726, 0.5019, 0.3726, 0.5019, 0.3726, 0.5019, 0.3773, 0.4991, 0.3773, 0.5009, 0.3773, 0.5009, 0.3773, 0.4991, 0.3797, 0.4988, 0.3797, 0.501, 0.6294, 0.5017, 0.5515, 0.4405, 0.6265, 0.5001, 0.6273, 0.5, 0.625, 0.4977, 0.625, 0.4985, 0.6227, 0.4987, 0.6227, 0.4976, 0.6227, 0.4976, 0.6227, 0.4987, 0.6203, 0.4988, 0.6203, 0.4977, 0.3713, 0.5035, 0.372, 0.5037, 0.3723, 0.5018, 0.3726, 0.5019, 0.3726, 0.5019, 0.3723, 0.5018, 0.3727, 0.5, 0.3737, 0.5002, 0.375, 0.4987, 0.375, 0.4977, 0.3797, 0.4977, 0.3797, 0.4988, 0.5515, 0.6584, 0.6294, 0.7483, 0.6273, 0.75, 0.6265, 0.7499, 0.625, 0.7515, 0.625, 0.7523, 0.6227, 0.7524, 0.6227, 0.7513, 0.6227, 0.7513, 0.6227, 0.7524, 0.6203, 0.7523, 0.6203, 0.7512, 0.372, 0.7463, 0.3713, 0.7465, 0.3726, 0.7481, 0.3723, 0.7482, 0.3723, 0.7482, 0.3726, 0.7481, 0.3737, 0.7498, 0.3727, 0.75, 0.375, 0.7523, 0.375, 0.7513, 0.3797, 0.7512, 0.3797, 0.7523, 0.5494, 0.6562, 0.5515, 0.6584, 0.5888, 0.7041, 0.5874, 0.7028, 0.5874, 0.7028, 0.5888, 0.7041, 0.6227, 0.7507, 0.6227, 0.7485, 0.6227, 0.7485, 0.6227, 0.7507, 0.6203, 0.7512, 0.6203, 0.749, 0.3713, 0.7465, 0.3705, 0.7472, 0.3726, 0.7481, 0.3726, 0.7481, 0.3726, 0.7481, 0.3726, 0.7481, 0.3773, 0.7491, 0.3773, 0.7509, 0.3773, 0.7509, 0.3773, 0.7491, 0.3797, 0.749, 0.3797, 0.7512, 0.6272, 0.7462, 0.5494, 0.6562, 0.5874, 0.7028, 0.6261, 0.7471, 0.6261, 0.7471, 0.5874, 0.7028, 0.6227, 0.7485, 0.6227, 0.7475, 0.6227, 0.7475, 0.6227, 0.7485, 0.6203, 0.749, 0.6203, 0.748, 0.3705, 0.7472, 0.3703, 0.7476, 0.3727, 0.7478, 0.3726, 0.7481, 0.3726, 0.7481, 0.3727, 0.7478, 0.3773, 0.748, 0.3773, 0.7491, 0.3773, 0.7491, 0.3773, 0.748, 0.3797, 0.748, 0.3797, 0.749, 0.3797, 0.001973, 0.3797, 0.248, 0.375, 0.248, 0.375, 0.002034, 0.125, 0.748, 0.125, 0.502, 0.1273, 0.5022, 0.1273, 0.7478, 0.1273, 0.7478, 0.1273, 0.5022, 0.1297, 0.5024, 0.1297, 0.7476, 0.3797, 0.2523, 0.3797, 0.4977, 0.375, 0.4976, 0.375, 0.2524, 0.1274, 0.5, 0.3726, 0.5, 0.3723, 0.5018, 0.1277, 0.5018, 0.1277, 0.5018, 0.3723, 0.5018, 0.372, 0.5037, 0.128, 0.5037, 0.3797, 0.502, 0.3797, 0.748, 0.3773, 0.748, 0.3773, 0.502, 0.3773, 0.502, 0.3773, 0.748, 0.3727, 0.7478, 0.3727, 0.5022, 0.3727, 0.5022, 0.3727, 0.7478, 0.3703, 0.7476, 0.3703, 0.5024, 0.3797, 0.7523, 0.3797, 0.9977, 0.375, 0.9976, 0.375, 0.7524, 0.3726, 0.75, 0.1274, 0.75, 0.1277, 0.7482, 0.3723, 0.7482, 0.3723, 0.7482, 0.1277, 0.7482, 0.128, 0.7463, 0.372, 0.7463, 0.8728, 0.7462, 0.8728, 0.5038, 0.875, 0.5041, 0.875, 0.7459, 0.625, 0.004073, 0.625, 0.2459, 0.6227, 0.2475, 0.6227, 0.002541, 0.6227, 0.002541, 0.6227, 0.2475, 0.6203, 0.248, 0.6203, 0.001981, 0.6294, 0.7483, 0.8706, 0.7483, 0.8716, 0.75, 0.6284, 0.75, 0.625, 0.7534, 0.625, 0.9966, 0.6227, 0.9974, 0.6227, 0.7526, 0.6227, 0.7526, 0.6227, 0.9974, 0.6203, 0.9977, 0.6203, 0.7523, 0.8706, 0.5017, 0.6294, 0.5017, 0.6284, 0.5, 0.8716, 0.5, 0.625, 0.2534, 0.625, 0.4966, 0.6227, 0.4974, 0.6227, 0.2526, 0.6227, 0.2526, 0.6227, 0.4974, 0.6203, 0.4977, 0.6203, 0.2523, 0.6272, 0.5038, 0.6272, 0.7462, 0.6261, 0.7471, 0.6261, 0.5029, 0.6261, 0.5029, 0.6261, 0.7471, 0.6227, 0.7475, 0.6227, 0.5025, 0.6227, 0.5025, 0.6227, 0.7475, 0.6203, 0.748, 0.6203, 0.502, 0.1297, 0.5024, 0.1295, 0.5028, 0.1287, 0.5035, 0.128, 0.5037, 0.372, 0.5037, 0.3713, 0.5035, 0.3705, 0.5028, 0.3703, 0.5024, 0.3703, 0.7476, 0.3705, 0.7472, 0.3713, 0.7465, 0.372, 0.7463, 0.128, 0.7463, 0.1287, 0.7465, 0.1295, 0.7472, 0.1297, 0.7476, 0.8373, 0.491, 0.4528, 0.2655, 0.8663, 0.509, 0.8663, 0.509, 0.8362, 0.4901, 0.4522, 0.2649, 0.4528, 0.2655, 0.8373, 0.491, 0.8639, 0.5069, 0.8639, 0.5069, 0.4522, 0.2649, 0.8362, 0.4901, 0.4331, 0.371, 0.4528, 0.3878, 0.8663, 0.741, 0.8663, 0.741, 0.4326, 0.3716, 0.4521, 0.3884, 0.4528, 0.3878, 0.4331, 0.371, 0.8639, 0.7431, 0.8639, 0.7431, 0.4521, 0.3884, 0.4326, 0.3716, 0.6127, 0.7173, 0.3312, 0.3878, 0.6337, 0.741, 0.6337, 0.741, 0.6137, 0.7182, 0.3318, 0.3884, 0.3312, 0.3878, 0.6127, 0.7173, 0.6361, 0.7431, 0.6361, 0.7431, 0.3318, 0.3884, 0.6137, 0.7182, 0.3168, 0.254, 0.3312, 0.2655, 0.6337, 0.509, 0.6337, 0.509, 0.3174, 0.2534, 0.3318, 0.2649, 0.3312, 0.2655, 0.3168, 0.254, 0.6361, 0.5069, 0.6361, 0.5069, 0.3318, 0.2649, 0.3174, 0.2534, 0.6337, 0.741, 0.6337, 0.509, 0.6337, 0.509, 0.6337, 0.741, 0.6361, 0.5069, 0.8639, 0.5069, 0.8639, 0.5069, 0.6361, 0.5069, 0.8639, 0.7431, 0.6361, 0.7431, 0.6361, 0.7431, 0.8639, 0.7431, 0.8663, 0.509, 0.8663, 0.741, 0.8663, 0.741, 0.8663, 0.509, 0.6361, 0.7431, 0.6361, 0.7431, 0.6137, 0.7182, 0.6349, 0.743, 0.6349, 0.743, 0.6137, 0.7182, 0.6127, 0.7173, 0.6338, 0.742, 0.6338, 0.742, 0.6127, 0.7173, 0.6337, 0.741, 0.6337, 0.741, 0.8639, 0.5069, 0.8639, 0.5069, 0.8362, 0.4901, 0.8651, 0.507, 0.8651, 0.507, 0.8362, 0.4901, 0.8373, 0.491, 0.8662, 0.508, 0.8662, 0.508, 0.8373, 0.491, 0.8663, 0.509, 0.8663, 0.509, 0.4528, 0.3878, 0.8373, 0.7173, 0.8663, 0.741, 0.8663, 0.741, 0.4521, 0.3884, 0.8362, 0.7182, 0.8373, 0.7173, 0.4528, 0.3878, 0.8639, 0.7431, 0.8639, 0.7431, 0.8362, 0.7182, 0.4521, 0.3884, 0.3312, 0.2655, 0.6127, 0.491, 0.6337, 0.509, 0.6337, 0.509, 0.3318, 0.2649, 0.6137, 0.4901, 0.6127, 0.491, 0.3312, 0.2655, 0.6361, 0.5069, 0.6361, 0.5069, 0.6137, 0.4901, 0.3318, 0.2649, 0.6337, 0.741, 0.6337, 0.509, 0.6337, 0.509, 0.6337, 0.741, 0.6361, 0.5069, 0.8639, 0.5069, 0.8639, 0.5069, 0.6361, 0.5069, 0.8639, 0.7431, 0.6361, 0.7431, 0.6361, 0.7431, 0.8639, 0.7431, 0.8663, 0.509, 0.8663, 0.741, 0.8663, 0.741, 0.8663, 0.509, 0.6361, 0.7431, 0.6358, 0.7433, 0.3278, 0.3842, 0.3174, 0.3715, 0.3174, 0.3715, 0.3278, 0.3842, 0.3273, 0.3838, 0.317, 0.3712, 0.6337, 0.5091, 0.6334, 0.5088, 0.3273, 0.2621, 0.317, 0.2538, 0.317, 0.3712, 0.3273, 0.3838, 0.6334, 0.7412, 0.6337, 0.7409, 0.6337, 0.5091, 0.6337, 0.7409, 0.6334, 0.7412, 0.6334, 0.5088, 0.8639, 0.5069, 0.8642, 0.5067, 0.4474, 0.2618, 0.4326, 0.2535, 0.3174, 0.2535, 0.3278, 0.2618, 0.6358, 0.5067, 0.6361, 0.5069, 0.8639, 0.5069, 0.6361, 0.5069, 0.6358, 0.5067, 0.8642, 0.5067, 0.8663, 0.7409, 0.8663, 0.5091, 0.8666, 0.5088, 0.8666, 0.7412, 0.433, 0.2538, 0.4478, 0.2621, 0.8666, 0.5088, 0.8663, 0.5091, 0.6361, 0.7431, 0.8639, 0.7431, 0.8642, 0.7433, 0.6358, 0.7433, 0.8706, 0.7483, 0.8642, 0.7433, 0.4474, 0.3842, 0.7671, 0.6584, 0.7671, 0.6584, 0.4474, 0.3842, 0.4477, 0.3838, 0.7659, 0.6562, 0.317, 0.2538, 0.3273, 0.2621, 0.3278, 0.2618, 0.3174, 0.2535, 0.4326, 0.2535, 0.4474, 0.2618, 0.4478, 0.2621, 0.433, 0.2538, 0.7659, 0.6562, 0.4477, 0.3838, 0.8666, 0.7412, 0.8728, 0.7462, 0.6364, 0.5092, 0.6363, 0.5092, 0.6349, 0.507, 0.6361, 0.5069, 0.6363, 0.5092, 0.6365, 0.5091, 0.6338, 0.508, 0.6349, 0.507, 0.6365, 0.5091, 0.6364, 0.5093, 0.6337, 0.509, 0.6338, 0.508, 0.6363, 0.7408, 0.6364, 0.7408, 0.6361, 0.7431, 0.6349, 0.743, 0.6365, 0.7409, 0.6363, 0.7408, 0.6349, 0.743, 0.6338, 0.742, 0.6364, 0.7407, 0.6365, 0.7409, 0.6338, 0.742, 0.6337, 0.741, 0.8636, 0.7408, 0.8637, 0.7408, 0.8651, 0.743, 0.8639, 0.7431, 0.8637, 0.7408, 0.8635, 0.7409, 0.8662, 0.742, 0.8651, 0.743, 0.8635, 0.7409, 0.8636, 0.7407, 0.8663, 0.741, 0.8662, 0.742, 0.8637, 0.5092, 0.8636, 0.5092, 0.8639, 0.5069, 0.8651, 0.507, 0.8635, 0.5091, 0.8637, 0.5092, 0.8651, 0.507, 0.8662, 0.508, 0.8636, 0.5093, 0.8635, 0.5091, 0.8662, 0.508, 0.8663, 0.509, 0.8636, 0.7407, 0.8636, 0.5093, 0.8663, 0.509, 0.8663, 0.741, 0.6364, 0.7408, 0.8636, 0.7408, 0.8639, 0.7431, 0.6361, 0.7431, 0.8636, 0.5092, 0.6364, 0.5092, 0.6361, 0.5069, 0.8639, 0.5069, 0.6364, 0.5093, 0.6364, 0.7407, 0.6337, 0.741, 0.6337, 0.509])
me_cube_009.materials.append(mat_maincabinet)
me_cube_009.update()
me_cube_010 = bpy.data.meshes.new('Cube.010')
me_cube_010.from_pydata([(0.9508, 1.0, 0.922), (0.9508, 1.0, -0.922), (-0.9508, 1.0, 0.922), (-0.9508, 1.0, -0.922), (1.0, -0.9, 0.8936), (0.8936, -0.9, 1.0), (0.9, -1.0, 0.9), (0.9688, -0.9, 0.9688), (0.9628, -0.9639, 0.9628), (0.8968, -0.9707, 0.9707), (0.9707, -0.9707, 0.8968), (1.0, -0.9, -0.8936), (0.9, -1.0, -0.9), (0.8936, -0.9, -1.0), (0.9707, -0.9707, -0.8968), (0.9628, -0.9639, -0.9628), (0.8968, -0.9707, -0.9707), (0.9688, -0.9, -0.9688), (-1.0, -0.9, 0.8936), (-0.9, -1.0, 0.9), (-0.8936, -0.9, 1.0), (-0.9707, -0.9707, 0.8968), (-0.9628, -0.9639, 0.9628), (-0.8968, -0.9707, 0.9707), (-0.9688, -0.9, 0.9688), (-1.0, -0.9, -0.8936), (-0.8936, -0.9, -1.0), (-0.9, -1.0, -0.9), (-0.9688, -0.9, -0.9688), (-0.9628, -0.9639, -0.9628), (-0.8968, -0.9707, -0.9707), (-0.9707, -0.9707, -0.8968), (0.8934, 0.9653, 1.0), (1.0, 0.9653, 0.8934), (0.9688, 0.9653, 0.9688), (0.8748, 0.9953, 0.9826), (0.9826, 0.9953, 0.8748), (0.9508, 1.0, 0.922), (0.951, 0.9953, 0.951), (0.9953, 0.9826, 0.888), (0.888, 0.9826, 0.9953), (0.9639, 0.9826, 0.9639), (1.0, 0.9653, -0.8934), (0.8934, 0.9653, -1.0), (0.9688, 0.9653, -0.9688), (0.9826, 0.9953, -0.8748), (0.8748, 0.9953, -0.9826), (0.9508, 1.0, -0.922), (0.951, 0.9953, -0.951), (0.888, 0.9826, -0.9953), (0.9953, 0.9826, -0.888), (0.9639, 0.9826, -0.9639), (-1.0, 0.9653, 0.8934), (-0.8934, 0.9653, 1.0), (-0.9688, 0.9653, 0.9688), (-0.9826, 0.9953, 0.8748), (-0.8748, 0.9953, 0.9826), (-0.9508, 1.0, 0.922), (-0.951, 0.9953, 0.951), (-0.9953, 0.9826, 0.888), (-0.888, 0.9826, 0.9953), (-0.9639, 0.9826, 0.9639), (-0.8934, 0.9653, -1.0), (-1.0, 0.9653, -0.8934), (-0.9688, 0.9653, -0.9688), (-0.8748, 0.9953, -0.9826), (-0.9826, 0.9953, -0.8748), (-0.9508, 1.0, -0.922), (-0.951, 0.9953, -0.951), (-0.9953, 0.9826, -0.888), (-0.888, 0.9826, -0.9953), (-0.9639, 0.9826, -0.9639)], [], [(25, 18, 52, 63), (32, 53, 20, 5), (53, 32, 40, 60), (62, 43, 13, 26), (12, 6, 19, 27), (49, 70, 65, 46), (47, 46, 65, 67, 3, 1), (59, 69, 63, 52), (60, 40, 35, 56), (37, 36, 45, 47, 1, 0), (57, 56, 35, 37, 0, 2), (55, 66, 69, 59), (2, 3, 67, 66, 55, 57), (33, 42, 50, 39), (39, 50, 45, 36), (43, 62, 70, 49), (3, 2, 0, 1), (4, 7, 8, 10), (5, 9, 8, 7), (6, 10, 8, 9), (11, 14, 15, 17), (12, 16, 15, 14), (13, 17, 15, 16), (18, 21, 22, 24), (19, 23, 22, 21), (20, 24, 22, 23), (25, 28, 29, 31), (26, 30, 29, 28), (27, 31, 29, 30), (35, 38, 37), (38, 36, 37), (45, 48, 47), (48, 46, 47), (55, 58, 57), (58, 56, 57), (65, 68, 67), (68, 66, 67), (27, 19, 21, 31), (31, 21, 18, 25), (6, 12, 14, 10), (10, 14, 11, 4), (5, 20, 23, 9), (9, 23, 19, 6), (26, 13, 16, 30), (30, 16, 12, 27), (50, 42, 44, 51), (51, 44, 43, 49), (63, 69, 71, 64), (64, 71, 70, 62), (45, 50, 51, 48), (48, 51, 49, 46), (69, 66, 68, 71), (71, 68, 65, 70), (40, 32, 34, 41), (41, 34, 33, 39), (35, 40, 41, 38), (38, 41, 39, 36), (60, 56, 58, 61), (61, 58, 55, 59), (53, 60, 61, 54), (54, 61, 59, 52), (13, 43, 44, 17), (17, 44, 42, 11), (32, 5, 7, 34), (34, 7, 4, 33), (52, 18, 24, 54), (54, 24, 20, 53), (25, 63, 64, 28), (28, 64, 62, 26), (42, 33, 4, 11)])
me_cube_010.polygons.foreach_set('use_smooth', [True] * 70)
_uv = me_cube_010.uv_layers.new(name='UVMap')
_uv.uv.foreach_set('vector', [0.5834, 0.0255, 0.6567, 0.0255, 0.6567, 0.6449, 0.5834, 0.6449, 0.4174, 0.6205, 0.4174, 0.02716, 0.4939, 0.02707, 0.4939, 0.6206, 0.7467, 0.6205, 0.7467, 0.02713, 0.7474, 0.0289, 0.7474, 0.6187, 0.5782, 0.02714, 0.5782, 0.6205, 0.5018, 0.6206, 0.5018, 0.02707, 0.3387, 0.02557, 0.4125, 0.02557, 0.4125, 0.6233, 0.3387, 0.6233, 0.7441, 0.6187, 0.7441, 0.0289, 0.7446, 0.03331, 0.7446, 0.6143, 0.2551, 0.6484, 0.2526, 0.6231, 0.2526, 0.04214, 0.2551, 0.01689, 0.2551, 0.0169, 0.2551, 0.6483, 0.5863, 0.6625, 0.5863, 0.9562, 0.5849, 0.957, 0.5849, 0.6616, 0.7474, 0.6187, 0.7474, 0.0289, 0.7479, 0.03331, 0.7479, 0.6143, 0.3307, 0.6484, 0.3287, 0.6589, 0.257, 0.6589, 0.2551, 0.6484, 0.2551, 0.6483, 0.3307, 0.6483, 0.3307, 0.01689, 0.3332, 0.04214, 0.3332, 0.6231, 0.3307, 0.6484, 0.3307, 0.6483, 0.3307, 0.0169, 0.5874, 0.6647, 0.5874, 0.954, 0.5863, 0.9562, 0.5863, 0.6625, 0.3307, 0.0169, 0.2551, 0.0169, 0.2551, 0.01689, 0.257, 0.006311, 0.3287, 0.006311, 0.3307, 0.01689, 0.5828, 0.6616, 0.5828, 0.957, 0.5814, 0.9562, 0.5814, 0.6625, 0.5814, 0.6625, 0.5814, 0.9562, 0.5803, 0.954, 0.5803, 0.6647, 0.7434, 0.6205, 0.7434, 0.02713, 0.7441, 0.0289, 0.7441, 0.6187, 0.3552, 0.6765, 0.3396, 0.08943, 0.9802, 0.04986, 0.9958, 0.6369, 0.7059, 1.383, 0.724, 1.382, 0.7221, 1.445, 0.7061, 1.452, 0.4939, 0.6206, 0.4968, 0.6216, 0.4965, 0.6435, 0.4939, 0.6455, 0.4125, 0.02557, 0.4123, 0.002091, 0.415, 0.004718, 0.4154, 0.02663, 0.2747, 1.402, 0.2734, 1.472, 0.2575, 1.466, 0.2565, 1.403, 0.3387, 0.02557, 0.3358, 0.02663, 0.3361, 0.004718, 0.3388, 0.002091, 0.5018, 0.6206, 0.5018, 0.6455, 0.4992, 0.6435, 0.4989, 0.6216, 0.6567, 0.0255, 0.6568, 0.002091, 0.6595, 0.004357, 0.6598, 0.02558, 0.4125, 0.6233, 0.4154, 0.6222, 0.415, 0.6442, 0.4123, 0.6468, 0.4939, 0.02707, 0.4939, 0.002091, 0.4965, 0.004099, 0.4968, 0.02601, 0.5834, 0.0255, 0.5803, 0.02558, 0.5806, 0.004357, 0.5833, 0.002091, 0.5018, 0.02707, 0.4989, 0.02601, 0.4992, 0.0041, 0.5018, 0.002091, 0.3387, 0.6233, 0.3388, 0.6468, 0.3361, 0.6442, 0.3358, 0.6222, 0.3332, 0.6231, 0.3319, 0.6484, 0.3307, 0.6484, 0.3319, 0.6484, 0.3287, 0.6589, 0.3307, 0.6484, 0.257, 0.6589, 0.2539, 0.6484, 0.2551, 0.6484, 0.2539, 0.6484, 0.2526, 0.6231, 0.2551, 0.6484, 0.3287, 0.006311, 0.3319, 0.0168, 0.3307, 0.01689, 0.3319, 0.0168, 0.3332, 0.04214, 0.3307, 0.01689, 0.2526, 0.04214, 0.2539, 0.0168, 0.2551, 0.01689, 0.2539, 0.0168, 0.257, 0.006311, 0.2551, 0.01689, 0.3387, 0.6233, 0.4125, 0.6233, 0.4123, 0.6468, 0.3388, 0.6468, 0.5833, 0.002091, 0.6568, 0.002091, 0.6567, 0.0255, 0.5834, 0.0255, 0.4125, 0.02557, 0.3387, 0.02557, 0.3388, 0.002091, 0.4123, 0.002091, 0.7061, 1.452, 0.2734, 1.472, 0.2747, 1.402, 0.7059, 1.383, 0.4939, 0.6206, 0.4939, 0.02707, 0.4968, 0.02601, 0.4968, 0.6216, 0.4154, 0.02663, 0.4154, 0.6222, 0.4125, 0.6233, 0.4125, 0.02557, 0.5018, 0.02707, 0.5018, 0.6206, 0.4989, 0.6216, 0.4989, 0.02601, 0.3358, 0.6222, 0.3358, 0.02663, 0.3387, 0.02557, 0.3387, 0.6233, 0.5814, 0.9562, 0.5828, 0.957, 0.5828, 0.9695, 0.5814, 0.9687, 0.7441, 0.6439, 0.7434, 0.6455, 0.7434, 0.6205, 0.7441, 0.6187, 0.5849, 0.957, 0.5863, 0.9562, 0.5863, 0.9687, 0.5849, 0.9695, 0.7434, 0.002091, 0.7441, 0.003702, 0.7441, 0.0289, 0.7434, 0.02713, 0.257, 0.6589, 0.2565, 0.6631, 0.2534, 0.6527, 0.2539, 0.6484, 0.2539, 0.6484, 0.2534, 0.6527, 0.2521, 0.6275, 0.2526, 0.6231, 0.2565, 0.002091, 0.257, 0.006311, 0.2539, 0.0168, 0.2534, 0.01253, 0.2534, 0.01253, 0.2539, 0.0168, 0.2526, 0.04214, 0.2521, 0.03772, 0.7474, 0.0289, 0.7467, 0.02713, 0.7467, 0.002091, 0.7474, 0.003702, 0.5814, 0.65, 0.5828, 0.6491, 0.5828, 0.6616, 0.5814, 0.6625, 0.3332, 0.6231, 0.3337, 0.6275, 0.3324, 0.6527, 0.3319, 0.6484, 0.3319, 0.6484, 0.3324, 0.6527, 0.3293, 0.6631, 0.3287, 0.6589, 0.3337, 0.03772, 0.3332, 0.04214, 0.3319, 0.0168, 0.3324, 0.01253, 0.3324, 0.01253, 0.3319, 0.0168, 0.3287, 0.006311, 0.3293, 0.002091, 0.7467, 0.6205, 0.7474, 0.6187, 0.7474, 0.6439, 0.7467, 0.6455, 0.5849, 0.6491, 0.5863, 0.65, 0.5863, 0.6625, 0.5849, 0.6616, 0.5018, 0.6206, 0.5782, 0.6205, 0.5782, 0.6455, 0.5018, 0.6455, 0.2565, 1.403, 0.2708, -0.4306, 0.289, -0.4311, 0.2747, 1.402, 0.4174, 0.6205, 0.4939, 0.6206, 0.4939, 0.6455, 0.4174, 0.6455, 0.7383, -0.4512, 0.724, 1.382, 0.7059, 1.383, 0.7201, -0.4502, 0.6567, 0.6449, 0.6567, 0.0255, 0.6598, 0.02558, 0.6598, 0.645, 0.4174, 0.002125, 0.4939, 0.002091, 0.4939, 0.02707, 0.4174, 0.02716, 0.5834, 0.0255, 0.5834, 0.6449, 0.5803, 0.645, 0.5803, 0.02558, 0.5018, 0.002091, 0.5782, 0.002106, 0.5782, 0.02714, 0.5018, 0.02707, 0.289, -0.4311, 0.7201, -0.4502, 0.7059, 1.383, 0.2747, 1.402])
me_cube_010.materials.append(mat_wooddrawer)
me_cube_010.use_mirror_vertex_groups = False
me_cube_010.update()
me_cube_011 = bpy.data.meshes.new('Cube.011')
me_cube_011.from_pydata([(0.9508, 1.0, 0.922), (0.9508, 1.0, -0.922), (-0.9508, 1.0, 0.922), (-0.9508, 1.0, -0.922), (1.0, -0.9, 0.8936), (0.8936, -0.9, 1.0), (0.9, -1.0, 0.9), (0.9688, -0.9, 0.9688), (0.9628, -0.9639, 0.9628), (0.8968, -0.9707, 0.9707), (0.9707, -0.9707, 0.8968), (1.0, -0.9, -0.8936), (0.9, -1.0, -0.9), (0.8936, -0.9, -1.0), (0.9707, -0.9707, -0.8968), (0.9628, -0.9639, -0.9628), (0.8968, -0.9707, -0.9707), (0.9688, -0.9, -0.9688), (-1.0, -0.9, 0.8936), (-0.9, -1.0, 0.9), (-0.8936, -0.9, 1.0), (-0.9707, -0.9707, 0.8968), (-0.9628, -0.9639, 0.9628), (-0.8968, -0.9707, 0.9707), (-0.9688, -0.9, 0.9688), (-1.0, -0.9, -0.8936), (-0.8936, -0.9, -1.0), (-0.9, -1.0, -0.9), (-0.9688, -0.9, -0.9688), (-0.9628, -0.9639, -0.9628), (-0.8968, -0.9707, -0.9707), (-0.9707, -0.9707, -0.8968), (0.8934, 0.9653, 1.0), (1.0, 0.9653, 0.8934), (0.9688, 0.9653, 0.9688), (0.8748, 0.9953, 0.9826), (0.9826, 0.9953, 0.8748), (0.9508, 1.0, 0.922), (0.951, 0.9953, 0.951), (0.9953, 0.9826, 0.888), (0.888, 0.9826, 0.9953), (0.9639, 0.9826, 0.9639), (1.0, 0.9653, -0.8934), (0.8934, 0.9653, -1.0), (0.9688, 0.9653, -0.9688), (0.9826, 0.9953, -0.8748), (0.8748, 0.9953, -0.9826), (0.9508, 1.0, -0.922), (0.951, 0.9953, -0.951), (0.888, 0.9826, -0.9953), (0.9953, 0.9826, -0.888), (0.9639, 0.9826, -0.9639), (-1.0, 0.9653, 0.8934), (-0.8934, 0.9653, 1.0), (-0.9688, 0.9653, 0.9688), (-0.9826, 0.9953, 0.8748), (-0.8748, 0.9953, 0.9826), (-0.9508, 1.0, 0.922), (-0.951, 0.9953, 0.951), (-0.9953, 0.9826, 0.888), (-0.888, 0.9826, 0.9953), (-0.9639, 0.9826, 0.9639), (-0.8934, 0.9653, -1.0), (-1.0, 0.9653, -0.8934), (-0.9688, 0.9653, -0.9688), (-0.8748, 0.9953, -0.9826), (-0.9826, 0.9953, -0.8748), (-0.9508, 1.0, -0.922), (-0.951, 0.9953, -0.951), (-0.9953, 0.9826, -0.888), (-0.888, 0.9826, -0.9953), (-0.9639, 0.9826, -0.9639)], [], [(25, 18, 52, 63), (32, 53, 20, 5), (53, 32, 40, 60), (62, 43, 13, 26), (12, 6, 19, 27), (49, 70, 65, 46), (47, 46, 65, 67, 3, 1), (59, 69, 63, 52), (60, 40, 35, 56), (37, 36, 45, 47, 1, 0), (57, 56, 35, 37, 0, 2), (55, 66, 69, 59), (2, 3, 67, 66, 55, 57), (33, 42, 50, 39), (39, 50, 45, 36), (43, 62, 70, 49), (3, 2, 0, 1), (4, 7, 8, 10), (5, 9, 8, 7), (6, 10, 8, 9), (11, 14, 15, 17), (12, 16, 15, 14), (13, 17, 15, 16), (18, 21, 22, 24), (19, 23, 22, 21), (20, 24, 22, 23), (25, 28, 29, 31), (26, 30, 29, 28), (27, 31, 29, 30), (35, 38, 37), (38, 36, 37), (45, 48, 47), (48, 46, 47), (55, 58, 57), (58, 56, 57), (65, 68, 67), (68, 66, 67), (27, 19, 21, 31), (31, 21, 18, 25), (6, 12, 14, 10), (10, 14, 11, 4), (5, 20, 23, 9), (9, 23, 19, 6), (26, 13, 16, 30), (30, 16, 12, 27), (50, 42, 44, 51), (51, 44, 43, 49), (63, 69, 71, 64), (64, 71, 70, 62), (45, 50, 51, 48), (48, 51, 49, 46), (69, 66, 68, 71), (71, 68, 65, 70), (40, 32, 34, 41), (41, 34, 33, 39), (35, 40, 41, 38), (38, 41, 39, 36), (60, 56, 58, 61), (61, 58, 55, 59), (53, 60, 61, 54), (54, 61, 59, 52), (13, 43, 44, 17), (17, 44, 42, 11), (32, 5, 7, 34), (34, 7, 4, 33), (52, 18, 24, 54), (54, 24, 20, 53), (25, 63, 64, 28), (28, 64, 62, 26), (42, 33, 4, 11)])
me_cube_011.polygons.foreach_set('use_smooth', [True] * 70)
_uv = me_cube_011.uv_layers.new(name='UVMap')
_uv.uv.foreach_set('vector', [0.5834, 0.0255, 0.6567, 0.0255, 0.6567, 0.6449, 0.5834, 0.6449, 0.4174, 0.6205, 0.4174, 0.02716, 0.4939, 0.02707, 0.4939, 0.6206, 0.7467, 0.6205, 0.7467, 0.02713, 0.7474, 0.0289, 0.7474, 0.6187, 0.5782, 0.02714, 0.5782, 0.6205, 0.5018, 0.6206, 0.5018, 0.02707, 0.3387, 0.02557, 0.4125, 0.02557, 0.4125, 0.6233, 0.3387, 0.6233, 0.7441, 0.6187, 0.7441, 0.0289, 0.7446, 0.03331, 0.7446, 0.6143, 0.2551, 0.6484, 0.2526, 0.6231, 0.2526, 0.04214, 0.2551, 0.01689, 0.2551, 0.0169, 0.2551, 0.6483, 0.5863, 0.6625, 0.5863, 0.9562, 0.5849, 0.957, 0.5849, 0.6616, 0.7474, 0.6187, 0.7474, 0.0289, 0.7479, 0.03331, 0.7479, 0.6143, 0.3307, 0.6484, 0.3287, 0.6589, 0.257, 0.6589, 0.2551, 0.6484, 0.2551, 0.6483, 0.3307, 0.6483, 0.3307, 0.01689, 0.3332, 0.04214, 0.3332, 0.6231, 0.3307, 0.6484, 0.3307, 0.6483, 0.3307, 0.0169, 0.5874, 0.6647, 0.5874, 0.954, 0.5863, 0.9562, 0.5863, 0.6625, 0.3307, 0.0169, 0.2551, 0.0169, 0.2551, 0.01689, 0.257, 0.006311, 0.3287, 0.006311, 0.3307, 0.01689, 0.5828, 0.6616, 0.5828, 0.957, 0.5814, 0.9562, 0.5814, 0.6625, 0.5814, 0.6625, 0.5814, 0.9562, 0.5803, 0.954, 0.5803, 0.6647, 0.7434, 0.6205, 0.7434, 0.02713, 0.7441, 0.0289, 0.7441, 0.6187, 0.6475, 0.3994, 0.6511, 0.9669, 0.03235, 0.9547, 0.0287, 0.3872, 0.7059, 1.383, 0.724, 1.382, 0.7221, 1.445, 0.7061, 1.452, 0.4939, 0.6206, 0.4968, 0.6216, 0.4965, 0.6435, 0.4939, 0.6455, 0.4125, 0.02557, 0.4123, 0.002091, 0.415, 0.004718, 0.4154, 0.02663, 0.2747, 1.402, 0.2734, 1.472, 0.2575, 1.466, 0.2565, 1.403, 0.3387, 0.02557, 0.3358, 0.02663, 0.3361, 0.004718, 0.3388, 0.002091, 0.5018, 0.6206, 0.5018, 0.6455, 0.4992, 0.6435, 0.4989, 0.6216, 0.6567, 0.0255, 0.6568, 0.002091, 0.6595, 0.004357, 0.6598, 0.02558, 0.4125, 0.6233, 0.4154, 0.6222, 0.415, 0.6442, 0.4123, 0.6468, 0.4939, 0.02707, 0.4939, 0.002091, 0.4965, 0.004099, 0.4968, 0.02601, 0.5834, 0.0255, 0.5803, 0.02558, 0.5806, 0.004357, 0.5833, 0.002091, 0.5018, 0.02707, 0.4989, 0.02601, 0.4992, 0.0041, 0.5018, 0.002091, 0.3387, 0.6233, 0.3388, 0.6468, 0.3361, 0.6442, 0.3358, 0.6222, 0.3332, 0.6231, 0.3319, 0.6484, 0.3307, 0.6484, 0.3319, 0.6484, 0.3287, 0.6589, 0.3307, 0.6484, 0.257, 0.6589, 0.2539, 0.6484, 0.2551, 0.6484, 0.2539, 0.6484, 0.2526, 0.6231, 0.2551, 0.6484, 0.3287, 0.006311, 0.3319, 0.0168, 0.3307, 0.01689, 0.3319, 0.0168, 0.3332, 0.04214, 0.3307, 0.01689, 0.2526, 0.04214, 0.2539, 0.0168, 0.2551, 0.01689, 0.2539, 0.0168, 0.257, 0.006311, 0.2551, 0.01689, 0.3387, 0.6233, 0.4125, 0.6233, 0.4123, 0.6468, 0.3388, 0.6468, 0.5833, 0.002091, 0.6568, 0.002091, 0.6567, 0.0255, 0.5834, 0.0255, 0.4125, 0.02557, 0.3387, 0.02557, 0.3388, 0.002091, 0.4123, 0.002091, 0.7061, 1.452, 0.2734, 1.472, 0.2747, 1.402, 0.7059, 1.383, 0.4939, 0.6206, 0.4939, 0.02707, 0.4968, 0.02601, 0.4968, 0.6216, 0.4154, 0.02663, 0.4154, 0.6222, 0.4125, 0.6233, 0.4125, 0.02557, 0.5018, 0.02707, 0.5018, 0.6206, 0.4989, 0.6216, 0.4989, 0.02601, 0.3358, 0.6222, 0.3358, 0.02663, 0.3387, 0.02557, 0.3387, 0.6233, 0.5814, 0.9562, 0.5828, 0.957, 0.5828, 0.9695, 0.5814, 0.9687, 0.7441, 0.6439, 0.7434, 0.6455, 0.7434, 0.6205, 0.7441, 0.6187, 0.5849, 0.957, 0.5863, 0.9562, 0.5863, 0.9687, 0.5849, 0.9695, 0.7434, 0.002091, 0.7441, 0.003702, 0.7441, 0.0289, 0.7434, 0.02713, 0.257, 0.6589, 0.2565, 0.6631, 0.2534, 0.6527, 0.2539, 0.6484, 0.2539, 0.6484, 0.2534, 0.6527, 0.2521, 0.6275, 0.2526, 0.6231, 0.2565, 0.002091, 0.257, 0.006311, 0.2539, 0.0168, 0.2534, 0.01253, 0.2534, 0.01253, 0.2539, 0.0168, 0.2526, 0.04214, 0.2521, 0.03772, 0.7474, 0.0289, 0.7467, 0.02713, 0.7467, 0.002091, 0.7474, 0.003702, 0.5814, 0.65, 0.5828, 0.6491, 0.5828, 0.6616, 0.5814, 0.6625, 0.3332, 0.6231, 0.3337, 0.6275, 0.3324, 0.6527, 0.3319, 0.6484, 0.3319, 0.6484, 0.3324, 0.6527, 0.3293, 0.6631, 0.3287, 0.6589, 0.3337, 0.03772, 0.3332, 0.04214, 0.3319, 0.0168, 0.3324, 0.01253, 0.3324, 0.01253, 0.3319, 0.0168, 0.3287, 0.006311, 0.3293, 0.002091, 0.7467, 0.6205, 0.7474, 0.6187, 0.7474, 0.6439, 0.7467, 0.6455, 0.5849, 0.6491, 0.5863, 0.65, 0.5863, 0.6625, 0.5849, 0.6616, 0.5018, 0.6206, 0.5782, 0.6205, 0.5782, 0.6455, 0.5018, 0.6455, 0.2565, 1.403, 0.2708, -0.4306, 0.289, -0.4311, 0.2747, 1.402, 0.4174, 0.6205, 0.4939, 0.6206, 0.4939, 0.6455, 0.4174, 0.6455, 0.7383, -0.4512, 0.724, 1.382, 0.7059, 1.383, 0.7201, -0.4502, 0.6567, 0.6449, 0.6567, 0.0255, 0.6598, 0.02558, 0.6598, 0.645, 0.4174, 0.002125, 0.4939, 0.002091, 0.4939, 0.02707, 0.4174, 0.02716, 0.5834, 0.0255, 0.5834, 0.6449, 0.5803, 0.645, 0.5803, 0.02558, 0.5018, 0.002091, 0.5782, 0.002106, 0.5782, 0.02714, 0.5018, 0.02707, 0.289, -0.4311, 0.7201, -0.4502, 0.7059, 1.383, 0.2747, 1.402])
me_cube_011.materials.append(mat_wooddrawer)
me_cube_011.use_mirror_vertex_groups = False
me_cube_011.update()
me_cube_012 = bpy.data.meshes.new('Cube.012')
me_cube_012.from_pydata([(0.9508, 1.0, 0.922), (0.9508, 1.0, -0.922), (-0.9508, 1.0, 0.922), (-0.9508, 1.0, -0.922), (1.0, -0.9, 0.8936), (0.8936, -0.9, 1.0), (0.9, -1.0, 0.9), (0.9688, -0.9, 0.9688), (0.9628, -0.9639, 0.9628), (0.8968, -0.9707, 0.9707), (0.9707, -0.9707, 0.8968), (1.0, -0.9, -0.8936), (0.9, -1.0, -0.9), (0.8936, -0.9, -1.0), (0.9707, -0.9707, -0.8968), (0.9628, -0.9639, -0.9628), (0.8968, -0.9707, -0.9707), (0.9688, -0.9, -0.9688), (-1.0, -0.9, 0.8936), (-0.9, -1.0, 0.9), (-0.8936, -0.9, 1.0), (-0.9707, -0.9707, 0.8968), (-0.9628, -0.9639, 0.9628), (-0.8968, -0.9707, 0.9707), (-0.9688, -0.9, 0.9688), (-1.0, -0.9, -0.8936), (-0.8936, -0.9, -1.0), (-0.9, -1.0, -0.9), (-0.9688, -0.9, -0.9688), (-0.9628, -0.9639, -0.9628), (-0.8968, -0.9707, -0.9707), (-0.9707, -0.9707, -0.8968), (0.8934, 0.9653, 1.0), (1.0, 0.9653, 0.8934), (0.9688, 0.9653, 0.9688), (0.8748, 0.9953, 0.9826), (0.9826, 0.9953, 0.8748), (0.9508, 1.0, 0.922), (0.951, 0.9953, 0.951), (0.9953, 0.9826, 0.888), (0.888, 0.9826, 0.9953), (0.9639, 0.9826, 0.9639), (1.0, 0.9653, -0.8934), (0.8934, 0.9653, -1.0), (0.9688, 0.9653, -0.9688), (0.9826, 0.9953, -0.8748), (0.8748, 0.9953, -0.9826), (0.9508, 1.0, -0.922), (0.951, 0.9953, -0.951), (0.888, 0.9826, -0.9953), (0.9953, 0.9826, -0.888), (0.9639, 0.9826, -0.9639), (-1.0, 0.9653, 0.8934), (-0.8934, 0.9653, 1.0), (-0.9688, 0.9653, 0.9688), (-0.9826, 0.9953, 0.8748), (-0.8748, 0.9953, 0.9826), (-0.9508, 1.0, 0.922), (-0.951, 0.9953, 0.951), (-0.9953, 0.9826, 0.888), (-0.888, 0.9826, 0.9953), (-0.9639, 0.9826, 0.9639), (-0.8934, 0.9653, -1.0), (-1.0, 0.9653, -0.8934), (-0.9688, 0.9653, -0.9688), (-0.8748, 0.9953, -0.9826), (-0.9826, 0.9953, -0.8748), (-0.9508, 1.0, -0.922), (-0.951, 0.9953, -0.951), (-0.9953, 0.9826, -0.888), (-0.888, 0.9826, -0.9953), (-0.9639, 0.9826, -0.9639)], [], [(25, 18, 52, 63), (32, 53, 20, 5), (53, 32, 40, 60), (62, 43, 13, 26), (12, 6, 19, 27), (49, 70, 65, 46), (47, 46, 65, 67, 3, 1), (59, 69, 63, 52), (60, 40, 35, 56), (37, 36, 45, 47, 1, 0), (57, 56, 35, 37, 0, 2), (55, 66, 69, 59), (2, 3, 67, 66, 55, 57), (33, 42, 50, 39), (39, 50, 45, 36), (43, 62, 70, 49), (3, 2, 0, 1), (4, 7, 8, 10), (5, 9, 8, 7), (6, 10, 8, 9), (11, 14, 15, 17), (12, 16, 15, 14), (13, 17, 15, 16), (18, 21, 22, 24), (19, 23, 22, 21), (20, 24, 22, 23), (25, 28, 29, 31), (26, 30, 29, 28), (27, 31, 29, 30), (35, 38, 37), (38, 36, 37), (45, 48, 47), (48, 46, 47), (55, 58, 57), (58, 56, 57), (65, 68, 67), (68, 66, 67), (27, 19, 21, 31), (31, 21, 18, 25), (6, 12, 14, 10), (10, 14, 11, 4), (5, 20, 23, 9), (9, 23, 19, 6), (26, 13, 16, 30), (30, 16, 12, 27), (50, 42, 44, 51), (51, 44, 43, 49), (63, 69, 71, 64), (64, 71, 70, 62), (45, 50, 51, 48), (48, 51, 49, 46), (69, 66, 68, 71), (71, 68, 65, 70), (40, 32, 34, 41), (41, 34, 33, 39), (35, 40, 41, 38), (38, 41, 39, 36), (60, 56, 58, 61), (61, 58, 55, 59), (53, 60, 61, 54), (54, 61, 59, 52), (13, 43, 44, 17), (17, 44, 42, 11), (32, 5, 7, 34), (34, 7, 4, 33), (52, 18, 24, 54), (54, 24, 20, 53), (25, 63, 64, 28), (28, 64, 62, 26), (42, 33, 4, 11)])
me_cube_012.polygons.foreach_set('use_smooth', [True] * 70)
_uv = me_cube_012.uv_layers.new(name='UVMap')
_uv.uv.foreach_set('vector', [0.5834, 0.0255, 0.6567, 0.0255, 0.6567, 0.6449, 0.5834, 0.6449, 0.4174, 0.6205, 0.4174, 0.02716, 0.4939, 0.02707, 0.4939, 0.6206, 0.7467, 0.6205, 0.7467, 0.02713, 0.7474, 0.0289, 0.7474, 0.6187, 0.5782, 0.02714, 0.5782, 0.6205, 0.5018, 0.6206, 0.5018, 0.02707, 0.3387, 0.02557, 0.4125, 0.02557, 0.4125, 0.6233, 0.3387, 0.6233, 0.7441, 0.6187, 0.7441, 0.0289, 0.7446, 0.03331, 0.7446, 0.6143, 0.2551, 0.6484, 0.2526, 0.6231, 0.2526, 0.04214, 0.2551, 0.01689, 0.2551, 0.0169, 0.2551, 0.6483, 0.5863, 0.6625, 0.5863, 0.9562, 0.5849, 0.957, 0.5849, 0.6616, 0.7474, 0.6187, 0.7474, 0.0289, 0.7479, 0.03331, 0.7479, 0.6143, 0.3307, 0.6484, 0.3287, 0.6589, 0.257, 0.6589, 0.2551, 0.6484, 0.2551, 0.6483, 0.3307, 0.6483, 0.3307, 0.01689, 0.3332, 0.04214, 0.3332, 0.6231, 0.3307, 0.6484, 0.3307, 0.6483, 0.3307, 0.0169, 0.5874, 0.6647, 0.5874, 0.954, 0.5863, 0.9562, 0.5863, 0.6625, 0.3307, 0.0169, 0.2551, 0.0169, 0.2551, 0.01689, 0.257, 0.006311, 0.3287, 0.006311, 0.3307, 0.01689, 0.5828, 0.6616, 0.5828, 0.957, 0.5814, 0.9562, 0.5814, 0.6625, 0.5814, 0.6625, 0.5814, 0.9562, 0.5803, 0.954, 0.5803, 0.6647, 0.7434, 0.6205, 0.7434, 0.02713, 0.7441, 0.0289, 0.7441, 0.6187, 0.9903, 0.4612, 0.9881, 0.9726, 0.4308, 0.9374, 0.433, 0.426, 0.7059, 1.383, 0.724, 1.382, 0.7221, 1.445, 0.7061, 1.452, 0.4939, 0.6206, 0.4968, 0.6216, 0.4965, 0.6435, 0.4939, 0.6455, 0.4125, 0.02557, 0.4123, 0.002091, 0.415, 0.004718, 0.4154, 0.02663, 0.2747, 1.402, 0.2734, 1.472, 0.2575, 1.466, 0.2565, 1.403, 0.3387, 0.02557, 0.3358, 0.02663, 0.3361, 0.004718, 0.3388, 0.002091, 0.5018, 0.6206, 0.5018, 0.6455, 0.4992, 0.6435, 0.4989, 0.6216, 0.6567, 0.0255, 0.6568, 0.002091, 0.6595, 0.004357, 0.6598, 0.02558, 0.4125, 0.6233, 0.4154, 0.6222, 0.415, 0.6442, 0.4123, 0.6468, 0.4939, 0.02707, 0.4939, 0.002091, 0.4965, 0.004099, 0.4968, 0.02601, 0.5834, 0.0255, 0.5803, 0.02558, 0.5806, 0.004357, 0.5833, 0.002091, 0.5018, 0.02707, 0.4989, 0.02601, 0.4992, 0.0041, 0.5018, 0.002091, 0.3387, 0.6233, 0.3388, 0.6468, 0.3361, 0.6442, 0.3358, 0.6222, 0.3332, 0.6231, 0.3319, 0.6484, 0.3307, 0.6484, 0.3319, 0.6484, 0.3287, 0.6589, 0.3307, 0.6484, 0.257, 0.6589, 0.2539, 0.6484, 0.2551, 0.6484, 0.2539, 0.6484, 0.2526, 0.6231, 0.2551, 0.6484, 0.3287, 0.006311, 0.3319, 0.0168, 0.3307, 0.01689, 0.3319, 0.0168, 0.3332, 0.04214, 0.3307, 0.01689, 0.2526, 0.04214, 0.2539, 0.0168, 0.2551, 0.01689, 0.2539, 0.0168, 0.257, 0.006311, 0.2551, 0.01689, 0.3387, 0.6233, 0.4125, 0.6233, 0.4123, 0.6468, 0.3388, 0.6468, 0.5833, 0.002091, 0.6568, 0.002091, 0.6567, 0.0255, 0.5834, 0.0255, 0.4125, 0.02557, 0.3387, 0.02557, 0.3388, 0.002091, 0.4123, 0.002091, 0.7061, 1.452, 0.2734, 1.472, 0.2747, 1.402, 0.7059, 1.383, 0.4939, 0.6206, 0.4939, 0.02707, 0.4968, 0.02601, 0.4968, 0.6216, 0.4154, 0.02663, 0.4154, 0.6222, 0.4125, 0.6233, 0.4125, 0.02557, 0.5018, 0.02707, 0.5018, 0.6206, 0.4989, 0.6216, 0.4989, 0.02601, 0.3358, 0.6222, 0.3358, 0.02663, 0.3387, 0.02557, 0.3387, 0.6233, 0.5814, 0.9562, 0.5828, 0.957, 0.5828, 0.9695, 0.5814, 0.9687, 0.7441, 0.6439, 0.7434, 0.6455, 0.7434, 0.6205, 0.7441, 0.6187, 0.5849, 0.957, 0.5863, 0.9562, 0.5863, 0.9687, 0.5849, 0.9695, 0.7434, 0.002091, 0.7441, 0.003702, 0.7441, 0.0289, 0.7434, 0.02713, 0.257, 0.6589, 0.2565, 0.6631, 0.2534, 0.6527, 0.2539, 0.6484, 0.2539, 0.6484, 0.2534, 0.6527, 0.2521, 0.6275, 0.2526, 0.6231, 0.2565, 0.002091, 0.257, 0.006311, 0.2539, 0.0168, 0.2534, 0.01253, 0.2534, 0.01253, 0.2539, 0.0168, 0.2526, 0.04214, 0.2521, 0.03772, 0.7474, 0.0289, 0.7467, 0.02713, 0.7467, 0.002091, 0.7474, 0.003702, 0.5814, 0.65, 0.5828, 0.6491, 0.5828, 0.6616, 0.5814, 0.6625, 0.3332, 0.6231, 0.3337, 0.6275, 0.3324, 0.6527, 0.3319, 0.6484, 0.3319, 0.6484, 0.3324, 0.6527, 0.3293, 0.6631, 0.3287, 0.6589, 0.3337, 0.03772, 0.3332, 0.04214, 0.3319, 0.0168, 0.3324, 0.01253, 0.3324, 0.01253, 0.3319, 0.0168, 0.3287, 0.006311, 0.3293, 0.002091, 0.7467, 0.6205, 0.7474, 0.6187, 0.7474, 0.6439, 0.7467, 0.6455, 0.5849, 0.6491, 0.5863, 0.65, 0.5863, 0.6625, 0.5849, 0.6616, 0.5018, 0.6206, 0.5782, 0.6205, 0.5782, 0.6455, 0.5018, 0.6455, 0.2565, 1.403, 0.2708, -0.4306, 0.289, -0.4311, 0.2747, 1.402, 0.4174, 0.6205, 0.4939, 0.6206, 0.4939, 0.6455, 0.4174, 0.6455, 0.7383, -0.4512, 0.724, 1.382, 0.7059, 1.383, 0.7201, -0.4502, 0.6567, 0.6449, 0.6567, 0.0255, 0.6598, 0.02558, 0.6598, 0.645, 0.4174, 0.002125, 0.4939, 0.002091, 0.4939, 0.02707, 0.4174, 0.02716, 0.5834, 0.0255, 0.5834, 0.6449, 0.5803, 0.645, 0.5803, 0.02558, 0.5018, 0.002091, 0.5782, 0.002106, 0.5782, 0.02714, 0.5018, 0.02707, 0.289, -0.4311, 0.7201, -0.4502, 0.7059, 1.383, 0.2747, 1.402])
me_cube_012.materials.append(mat_wooddrawer)
me_cube_012.use_mirror_vertex_groups = False
me_cube_012.update()
me_plane = bpy.data.meshes.new('Plane')
me_plane.from_pydata([(-1.0, -1.0, 0.0), (1.0, -1.0, 0.0), (-1.0, 1.0, 0.0), (1.0, 1.0, 0.0)], [], [(0, 1, 3, 2)])
me_plane.polygons.foreach_set('use_smooth', [True] * 1)
_uv = me_plane.uv_layers.new(name='UVMap')
_uv.uv.foreach_set('vector', [0.0, 0.0, 1.0, 0.0, 1.0, 1.0, 0.0, 1.0])
me_plane.update()
me_circle = bpy.data.meshes.new('Circle')
me_circle.from_pydata([(0.0, 1.0, 0.0), (-0.1951, 0.9808, 0.0), (-0.3827, 0.9239, 0.0), (-0.5556, 0.8315, 0.0), (-0.7071, 0.7071, 0.0), (-0.8315, 0.5556, 0.0), (-0.9239, 0.3827, 0.0), (-0.9808, 0.1951, 0.0), (-1.0, -4.371e-08, 0.0), (-0.9808, -0.1951, 0.0), (-0.9239, -0.3827, 0.0), (-0.8315, -0.5556, 0.0), (-0.7071, -0.7071, 0.0), (-0.5556, -0.8315, 0.0), (-0.3827, -0.9239, 0.0), (-0.1951, -0.9808, 0.0), (8.742e-08, -1.0, 0.0), (0.1951, -0.9808, 0.0), (0.3827, -0.9239, 0.0), (0.5556, -0.8315, 0.0), (0.7071, -0.7071, 0.0), (0.8315, -0.5556, 0.0), (0.9239, -0.3827, 0.0), (0.9808, -0.1951, 0.0), (1.0, 1.192e-08, 0.0), (0.9808, 0.1951, 0.0), (0.9239, 0.3827, 0.0), (0.8315, 0.5556, 0.0), (0.7071, 0.7071, 0.0), (0.5556, 0.8315, 0.0), (0.3827, 0.9239, 0.0), (0.1951, 0.9808, 0.0)], [(1, 0), (2, 1), (3, 2), (4, 3), (5, 4), (6, 5), (7, 6), (8, 7), (9, 8), (10, 9), (11, 10), (12, 11), (13, 12), (14, 13), (15, 14), (16, 15), (17, 16), (18, 17), (19, 18), (20, 19), (21, 20), (22, 21), (23, 22), (24, 23), (25, 24), (26, 25), (27, 26), (28, 27), (29, 28), (30, 29), (31, 30), (0, 31)], [])
_uv = me_circle.uv_layers.new(name='UVMap')
_uv.uv.foreach_set('vector', [])
me_circle.update()
me_cube_001 = bpy.data.meshes.new('Cube.001')
me_cube_001.from_pydata([], [], [])
_uv = me_cube_001.uv_layers.new(name='UVMap')
_uv.uv.foreach_set('vector', [])
me_cube_001.materials.append(mat_material)
me_cube_001.update()
me_cube_003 = bpy.data.meshes.new('Cube.003')
me_cube_003.from_pydata([(-2.295, 1.0, 1.28), (-2.295, 0.9451, 1.28), (1.0, 0.9451, -1.0), (-2.295, 0.9451, -1.0), (1.0, 1.0, -1.0), (-2.295, 1.0, -1.0), (1.0, 1.0, 1.28), (1.0, 0.9451, 1.28), (-2.295, 1.0, 1.28), (-2.295, 1.0, -1.0), (-2.295, 0.9451, 1.28), (-2.295, 0.9451, -1.0), (-2.295, 1.0, -1.0), (-2.295, 1.0, 1.28)], [], [(11, 10, 1, 3), (12, 4, 2, 11), (4, 6, 7, 2), (12, 13, 6, 4), (0, 5, 9, 8), (5, 0, 13, 12), (5, 12, 11, 3), (2, 7, 10, 11)])
_uv = me_cube_003.uv_layers.new(name='UVMap')
_uv.uv.foreach_set('vector', [0.375, 0.9778, 0.6159, 0.9778, 0.6159, 0.9778, 0.375, 0.9778, 0.1472, 0.5, 0.375, 0.5, 0.375, 0.75, 0.1472, 0.75, 0.375, 0.5, 0.6159, 0.5, 0.6159, 0.75, 0.375, 0.75, 0.006393, 0.04911, 0.9877, 0.04911, 0.9877, 0.9772, 0.006393, 0.9772, 0.9877, 0.04911, 0.006393, 0.04911, 0.006393, 0.04911, 0.9877, 0.04911, 0.006393, 0.04911, 0.9877, 0.04911, 0.9877, 0.04911, 0.006393, 0.04911, 0.1472, 0.5, 0.1472, 0.5, 0.1472, 0.75, 0.1472, 0.75, 0.375, 0.75, 0.6159, 0.75, 0.6159, 0.9778, 0.375, 0.9778])
me_cube_003.materials.append(mat_marblewallint)
me_cube_003.materials.append(mat_marblewallint)
me_cube_003.materials.append(None)
me_cube_003.update()
me_cylinder = bpy.data.meshes.new('Cylinder')
me_cylinder.from_pydata([(0.0, 1.0, -1.0), (0.0, 1.0, 1.0), (0.1951, 0.9808, -1.0), (0.1951, 0.9808, 1.0), (0.3827, 0.9239, -1.0), (0.3827, 0.9239, 1.0), (0.5556, 0.8315, -1.0), (0.5556, 0.8315, 1.0), (0.7071, 0.7071, -1.0), (0.7071, 0.7071, 1.0), (0.8315, 0.5556, -1.0), (0.8315, 0.5556, 1.0), (0.9239, 0.3827, -1.0), (0.9239, 0.3827, 1.0), (0.9808, 0.1951, -1.0), (0.9808, 0.1951, 1.0), (1.0, -4.371e-08, -1.0), (1.0, -4.371e-08, 1.0), (0.9808, -0.1951, -1.0), (0.9808, -0.1951, 1.0), (0.9239, -0.3827, -1.0), (0.9239, -0.3827, 1.0), (0.8315, -0.5556, -1.0), (0.8315, -0.5556, 1.0), (0.7071, -0.7071, -1.0), (0.7071, -0.7071, 1.0), (0.5556, -0.8315, -1.0), (0.5556, -0.8315, 1.0), (0.3827, -0.9239, -1.0), (0.3827, -0.9239, 1.0), (0.1951, -0.9808, -1.0), (0.1951, -0.9808, 1.0), (-8.742e-08, -1.0, -1.0), (-8.742e-08, -1.0, 1.0), (-0.1951, -0.9808, -1.0), (-0.1951, -0.9808, 1.0), (-0.3827, -0.9239, -1.0), (-0.3827, -0.9239, 1.0), (-0.5556, -0.8315, -1.0), (-0.5556, -0.8315, 1.0), (-0.7071, -0.7071, -1.0), (-0.7071, -0.7071, 1.0), (-0.8315, -0.5556, -1.0), (-0.8315, -0.5556, 1.0), (-0.9239, -0.3827, -1.0), (-0.9239, -0.3827, 1.0), (-0.9808, -0.1951, -1.0), (-0.9808, -0.1951, 1.0), (-1.0, 1.192e-08, -1.0), (-1.0, 1.192e-08, 1.0), (-0.9808, 0.1951, -1.0), (-0.9808, 0.1951, 1.0), (-0.9239, 0.3827, -1.0), (-0.9239, 0.3827, 1.0), (-0.8315, 0.5556, -1.0), (-0.8315, 0.5556, 1.0), (-0.7071, 0.7071, -1.0), (-0.7071, 0.7071, 1.0), (-0.5556, 0.8315, -1.0), (-0.5556, 0.8315, 1.0), (-0.3827, 0.9239, -1.0), (-0.3827, 0.9239, 1.0), (-0.1951, 0.9808, -1.0), (-0.1951, 0.9808, 1.0)], [], [(0, 1, 3, 2), (2, 3, 5, 4), (4, 5, 7, 6), (6, 7, 9, 8), (8, 9, 11, 10), (10, 11, 13, 12), (12, 13, 15, 14), (14, 15, 17, 16), (16, 17, 19, 18), (18, 19, 21, 20), (20, 21, 23, 22), (22, 23, 25, 24), (24, 25, 27, 26), (26, 27, 29, 28), (28, 29, 31, 30), (30, 31, 33, 32), (32, 33, 35, 34), (34, 35, 37, 36), (36, 37, 39, 38), (38, 39, 41, 40), (40, 41, 43, 42), (42, 43, 45, 44), (44, 45, 47, 46), (46, 47, 49, 48), (48, 49, 51, 50), (50, 51, 53, 52), (52, 53, 55, 54), (54, 55, 57, 56), (56, 57, 59, 58), (58, 59, 61, 60), (3, 1, 63, 61, 59, 57, 55, 53, 51, 49, 47, 45, 43, 41, 39, 37, 35, 33, 31, 29, 27, 25, 23, 21, 19, 17, 15, 13, 11, 9, 7, 5), (60, 61, 63, 62), (62, 63, 1, 0), (0, 2, 4, 6, 8, 10, 12, 14, 16, 18, 20, 22, 24, 26, 28, 30, 32, 34, 36, 38, 40, 42, 44, 46, 48, 50, 52, 54, 56, 58, 60, 62)])
me_cylinder.polygons.foreach_set('use_smooth', [True] * 34)
_uv = me_cylinder.uv_layers.new(name='UVMap')
_uv.uv.foreach_set('vector', [1.0, 0.5, 1.0, 1.0, 0.9688, 1.0, 0.9688, 0.5, 0.9688, 0.5, 0.9688, 1.0, 0.9375, 1.0, 0.9375, 0.5, 0.9375, 0.5, 0.9375, 1.0, 0.9062, 1.0, 0.9062, 0.5, 0.9062, 0.5, 0.9062, 1.0, 0.875, 1.0, 0.875, 0.5, 0.875, 0.5, 0.875, 1.0, 0.8438, 1.0, 0.8438, 0.5, 0.8438, 0.5, 0.8438, 1.0, 0.8125, 1.0, 0.8125, 0.5, 0.8125, 0.5, 0.8125, 1.0, 0.7812, 1.0, 0.7812, 0.5, 0.7812, 0.5, 0.7812, 1.0, 0.75, 1.0, 0.75, 0.5, 0.75, 0.5, 0.75, 1.0, 0.7188, 1.0, 0.7188, 0.5, 0.7188, 0.5, 0.7188, 1.0, 0.6875, 1.0, 0.6875, 0.5, 0.6875, 0.5, 0.6875, 1.0, 0.6562, 1.0, 0.6562, 0.5, 0.6562, 0.5, 0.6562, 1.0, 0.625, 1.0, 0.625, 0.5, 0.625, 0.5, 0.625, 1.0, 0.5938, 1.0, 0.5938, 0.5, 0.5938, 0.5, 0.5938, 1.0, 0.5625, 1.0, 0.5625, 0.5, 0.5625, 0.5, 0.5625, 1.0, 0.5312, 1.0, 0.5312, 0.5, 0.5312, 0.5, 0.5312, 1.0, 0.5, 1.0, 0.5, 0.5, 0.5, 0.5, 0.5, 1.0, 0.4688, 1.0, 0.4688, 0.5, 0.4688, 0.5, 0.4688, 1.0, 0.4375, 1.0, 0.4375, 0.5, 0.4375, 0.5, 0.4375, 1.0, 0.4062, 1.0, 0.4062, 0.5, 0.4062, 0.5, 0.4062, 1.0, 0.375, 1.0, 0.375, 0.5, 0.375, 0.5, 0.375, 1.0, 0.3438, 1.0, 0.3438, 0.5, 0.3438, 0.5, 0.3438, 1.0, 0.3125, 1.0, 0.3125, 0.5, 0.3125, 0.5, 0.3125, 1.0, 0.2812, 1.0, 0.2812, 0.5, 0.2812, 0.5, 0.2812, 1.0, 0.25, 1.0, 0.25, 0.5, 0.25, 0.5, 0.25, 1.0, 0.2188, 1.0, 0.2188, 0.5, 0.2188, 0.5, 0.2188, 1.0, 0.1875, 1.0, 0.1875, 0.5, 0.1875, 0.5, 0.1875, 1.0, 0.1562, 1.0, 0.1562, 0.5, 0.1562, 0.5, 0.1562, 1.0, 0.125, 1.0, 0.125, 0.5, 0.125, 0.5, 0.125, 1.0, 0.09375, 1.0, 0.09375, 0.5, 0.09375, 0.5, 0.09375, 1.0, 0.0625, 1.0, 0.0625, 0.5, 0.2968, 0.4854, 0.25, 0.49, 0.2032, 0.4854, 0.1582, 0.4717, 0.1167, 0.4496, 0.08029, 0.4197, 0.05045, 0.3833, 0.02827, 0.3418, 0.01461, 0.2968, 0.01, 0.25, 0.01461, 0.2032, 0.02827, 0.1582, 0.05045, 0.1167, 0.08029, 0.08029, 0.1167, 0.05045, 0.1582, 0.02827, 0.2032, 0.01461, 0.25, 0.01, 0.2968, 0.01461, 0.3418, 0.02827, 0.3833, 0.05045, 0.4197, 0.08029, 0.4496, 0.1167, 0.4717, 0.1582, 0.4854, 0.2032, 0.49, 0.25, 0.4854, 0.2968, 0.4717, 0.3418, 0.4496, 0.3833, 0.4197, 0.4197, 0.3833, 0.4496, 0.3418, 0.4717, 0.0625, 0.5, 0.0625, 1.0, 0.03125, 1.0, 0.03125, 0.5, 0.03125, 0.5, 0.03125, 1.0, 0.0, 1.0, 0.0, 0.5, 0.75, 0.49, 0.7968, 0.4854, 0.8418, 0.4717, 0.8833, 0.4496, 0.9197, 0.4197, 0.9496, 0.3833, 0.9717, 0.3418, 0.9854, 0.2968, 0.99, 0.25, 0.9854, 0.2032, 0.9717, 0.1582, 0.9496, 0.1167, 0.9197, 0.08029, 0.8833, 0.05045, 0.8418, 0.02827, 0.7968, 0.01461, 0.75, 0.01, 0.7032, 0.01461, 0.6582, 0.02827, 0.6167, 0.05045, 0.5803, 0.08029, 0.5504, 0.1167, 0.5283, 0.1582, 0.5146, 0.2032, 0.51, 0.25, 0.5146, 0.2968, 0.5283, 0.3418, 0.5504, 0.3833, 0.5803, 0.4197, 0.6167, 0.4496, 0.6582, 0.4717, 0.7032, 0.4854])
me_cylinder.materials.append(mat_mirror)
me_cylinder.update()
me_cube_002 = bpy.data.meshes.new('Cube.002')
me_cube_002.from_pydata([(-2.295, 1.0, 1.28), (-2.295, 0.9451, 1.28), (1.0, 0.9451, -1.0), (-2.295, 0.9451, -1.0), (1.0, 1.0, -1.0), (-2.295, 1.0, -1.0), (1.0, 1.0, 1.28), (1.0, 0.9451, 1.28)], [], [(2, 7, 1, 3), (5, 4, 2, 3), (4, 6, 7, 2), (5, 0, 6, 4)])
_uv = me_cube_002.uv_layers.new(name='UVMap')
_uv.uv.foreach_set('vector', [0.375, 0.75, 0.6159, 0.75, 0.6159, 0.9778, 0.375, 0.9778, 0.1472, 0.5, 0.375, 0.5, 0.375, 0.75, 0.1472, 0.75, 0.375, 0.5, 0.6159, 0.5, 0.6159, 0.75, 0.375, 0.75, 0.006393, 0.04911, 0.9877, 0.04911, 0.9877, 0.9772, 0.006393, 0.9772])
me_cube_002.materials.append(mat_marblewallint)
me_cube_002.materials.append(mat_marblewallint)
me_cube_002.materials.append(None)
me_cube_002.update()
me_cube_005 = bpy.data.meshes.new('Cube.005')
me_cube_005.from_pydata([(-1.0, -1.0, -1.0), (-1.0, -1.0, 1.0), (-1.0, 1.0, -1.0), (-1.0, 1.0, 1.0), (1.0, -1.0, -1.0), (1.0, -1.0, 1.0), (1.0, 1.0, -1.0), (1.0, 1.0, 1.0)], [], [(0, 1, 3, 2), (2, 3, 7, 6), (6, 7, 5, 4), (4, 5, 1, 0), (2, 6, 4, 0), (7, 3, 1, 5)])
_uv = me_cube_005.uv_layers.new(name='UVMap')
_uv.uv.foreach_set('vector', [0.375, 0.0, 0.625, 0.0, 0.625, 0.25, 0.375, 0.25, 0.375, 0.25, 0.625, 0.25, 0.625, 0.5, 0.375, 0.5, 0.375, 0.5, 0.625, 0.5, 0.625, 0.75, 0.375, 0.75, 0.01421, 0.00873, 0.9946, 0.01086, 0.9941, 0.9913, 0.01368, 0.9891, 0.125, 0.5, 0.375, 0.5, 0.375, 0.75, 0.125, 0.75, 0.625, 0.5, 0.875, 0.5, 0.875, 0.75, 0.625, 0.75])
me_cube_005.materials.append(mat_wooddrawer)
me_cube_005.update()
me_cube_015 = bpy.data.meshes.new('Cube.015')
me_cube_015.from_pydata([(-1.0, -1.0, -1.0), (-1.0, -1.0, 1.0), (-1.0, 1.0, -1.0), (-1.0, 1.0, 1.0), (1.0, -1.0, -1.0), (1.0, -1.0, 1.0), (1.0, 1.0, -1.0), (1.0, 1.0, 1.0), (-1.0, -0.4576, -1.0), (-1.0, -0.4576, 1.0), (1.0, -0.4576, -1.0), (1.0, -0.4576, 1.0), (-1.0, 0.003208, 1.0), (1.0, 0.003208, -1.0), (-1.0, 0.003208, -1.0), (1.0, 0.003208, 1.0), (-1.0, 0.5071, 1.0), (1.0, 0.5071, -1.0), (-1.0, 0.5071, -1.0), (1.0, 0.5071, 1.0)], [], [(18, 16, 3, 2), (2, 3, 7, 6), (10, 11, 5, 4), (4, 5, 1, 0), (8, 10, 4, 0), (11, 9, 1, 5), (15, 12, 9, 11), (14, 13, 10, 8), (13, 15, 11, 10), (0, 1, 9, 8), (17, 19, 15, 13), (18, 17, 13, 14), (19, 16, 12, 15), (8, 9, 12, 14), (7, 3, 16, 19), (2, 6, 17, 18), (6, 7, 19, 17), (14, 12, 16, 18)])
_uv = me_cube_015.uv_layers.new(name='UVMap')
_uv.uv.foreach_set('vector', [0.375, 0.1884, 0.625, 0.1884, 0.625, 0.25, 0.375, 0.25, 0.375, 0.25, 0.625, 0.25, 0.625, 0.5, 0.375, 0.5, 0.05274, 0.329, 0.6707, 0.33, 0.6707, 0.9532, 0.05274, 0.9542, 0.375, 0.75, 0.625, 0.75, 0.625, 1.0, 0.375, 1.0, 0.125, 0.6822, 0.375, 0.6822, 0.375, 0.75, 0.125, 0.75, 0.625, 0.5932, 0.875, 0.6001, 0.875, 0.8321, 0.625, 0.839, 0.09817, 0.8669, 0.09828, 0.1624, 0.8282, 0.1597, 0.8335, 0.8642, 0.125, 0.6246, 0.375, 0.6246, 0.375, 0.6822, 0.125, 0.6822, 0.375, 0.6246, 0.625, 0.6246, 0.625, 0.6822, 0.375, 0.6822, 0.375, 0.0, 0.625, 0.0, 0.625, 0.0678, 0.375, 0.0678, 0.375, 0.5616, 0.625, 0.5616, 0.625, 0.6246, 0.375, 0.6246, 0.125, 0.5616, 0.375, 0.5616, 0.375, 0.6246, 0.125, 0.6246, 0.08899, 0.07205, 0.8968, 0.0699, 0.8968, 0.9284, 0.08899, 0.9262, 0.375, 0.0678, 0.625, 0.0678, 0.625, 0.1254, 0.375, 0.1254, 0.625, 0.5, 0.875, 0.5, 0.875, 0.5616, 0.625, 0.5616, 0.125, 0.5, 0.375, 0.5, 0.375, 0.5616, 0.125, 0.5616, 0.375, 0.5, 0.625, 0.5, 0.625, 0.5616, 0.375, 0.5616, 0.375, 0.1254, 0.625, 0.1254, 0.625, 0.1884, 0.375, 0.1884])
me_cube_015.materials.append(mat_material_003)
me_cube_015.update()
me_cube_016 = bpy.data.meshes.new('Cube.016')
me_cube_016.from_pydata([(-1.0, -1.0, -1.0), (-1.0, -1.0, 1.0), (-1.0, 1.0, -1.0), (-1.0, 1.0, 1.0), (1.0, -1.0, -1.0), (1.0, -1.0, 1.0), (1.0, 1.0, -1.0), (1.0, 1.0, 1.0), (-1.0, 0.0, -1.0), (-1.0, 0.0, 1.0), (1.0, 0.0, -1.0), (1.0, 0.0, 1.0), (-1.0, -0.5, -1.0), (1.0, -0.5, 1.0), (-1.0, -0.5, 1.0), (1.0, -0.5, -1.0), (-1.0, 0.5, 1.0), (1.0, 0.5, -1.0), (-1.0, 0.5, -1.0), (1.0, 0.5, 1.0)], [], [(18, 16, 3, 2), (2, 3, 7, 6), (15, 13, 5, 4), (4, 5, 1, 0), (12, 15, 4, 0), (13, 14, 1, 5), (19, 16, 9, 11), (18, 17, 10, 8), (17, 19, 11, 10), (12, 14, 9, 8), (0, 1, 14, 12), (11, 9, 14, 13), (8, 10, 15, 12), (10, 11, 13, 15), (6, 7, 19, 17), (2, 6, 17, 18), (7, 3, 16, 19), (8, 9, 16, 18)])
_uv = me_cube_016.uv_layers.new(name='UVMap')
_uv.uv.foreach_set('vector', [0.375, 0.1875, 0.625, 0.1875, 0.625, 0.25, 0.375, 0.25, 0.375, 0.25, 0.625, 0.25, 0.625, 0.5, 0.375, 0.5, 0.375, 0.6875, 0.625, 0.6875, 0.625, 0.75, 0.375, 0.75, 0.375, 0.75, 0.625, 0.75, 0.625, 1.0, 0.375, 1.0, 0.125, 0.6875, 0.375, 0.6875, 0.375, 0.75, 0.125, 0.75, 0.301, 0.3896, 0.6884, 0.3935, 0.6884, 0.7461, 0.301, 0.75, 0.625, 0.5625, 0.875, 0.5625, 0.875, 0.625, 0.625, 0.625, 0.125, 0.5625, 0.375, 0.5625, 0.375, 0.625, 0.125, 0.625, 0.375, 0.5625, 0.625, 0.5625, 0.625, 0.625, 0.375, 0.625, 0.375, 0.0625, 0.625, 0.0625, 0.625, 0.125, 0.375, 0.125, 0.375, 0.0, 0.625, 0.0, 0.625, 0.0625, 0.375, 0.0625, 0.625, 0.625, 0.875, 0.625, 0.875, 0.6875, 0.625, 0.6875, 0.125, 0.625, 0.375, 0.625, 0.375, 0.6875, 0.125, 0.6875, 0.375, 0.625, 0.625, 0.625, 0.625, 0.6875, 0.375, 0.6875, 0.375, 0.5, 0.625, 0.5, 0.625, 0.5625, 0.375, 0.5625, 0.125, 0.5, 0.375, 0.5, 0.375, 0.5625, 0.125, 0.5625, 0.625, 0.5, 0.875, 0.5, 0.875, 0.5625, 0.625, 0.5625, 0.375, 0.125, 0.625, 0.125, 0.625, 0.1875, 0.375, 0.1875])
me_cube_016.materials.append(mat_material_001)
me_cube_016.update()

# ---- objects
ob_light = bpy.data.objects.new('Light', light_light)
ob_camera = bpy.data.objects.new('Camera', cam_camera)
ob_cube_004 = bpy.data.objects.new('Cube.004', me_cube_004)
ob_cube_007 = bpy.data.objects.new('Cube.007', me_cube_008)
ob_cube_008 = bpy.data.objects.new('Cube.008', me_cube_009)
ob_point = bpy.data.objects.new('Point', light_point)
ob_point_001 = bpy.data.objects.new('Point.001', light_point_001)
ob_sun = bpy.data.objects.new('Sun', light_sun)
ob_cube_001 = bpy.data.objects.new('Cube.001', me_cube_010)
ob_cube_002 = bpy.data.objects.new('Cube.002', me_cube_011)
ob_cube_003 = bpy.data.objects.new('Cube.003', me_cube_012)
ob_area = bpy.data.objects.new('Area', light_area)
ob_plane = bpy.data.objects.new('Plane', me_plane)
ob_circle = bpy.data.objects.new('Circle', me_circle)
ob_cube = bpy.data.objects.new('Cube', me_cube_001)
ob_cube_005 = bpy.data.objects.new('Cube.005', me_cube_003)
ob_cylinder = bpy.data.objects.new('Cylinder', me_cylinder)
ob_cube_006 = bpy.data.objects.new('Cube.006', me_cube_002)
ob_sun_001 = bpy.data.objects.new('Sun.001', light_sun_001)
ob_cube_009 = bpy.data.objects.new('Cube.009', me_cube_005)
ob_cube_010 = bpy.data.objects.new('Cube.010', me_cube_015)
ob_cube_011 = bpy.data.objects.new('Cube.011', me_cube_016)

# ---- transforms, parenting, visibility, modifiers, constraints
ob_light.location = (4.076, 1.005, 5.904)
ob_light.rotation_euler = (0.6503, 0.05522, 1.866)
ob_light.lock_rotations_4d = False
ob_light.empty_display_type = 'ARROWS'
ob_light.color = (0.0, 0.0, 0.0, 0.0)
ob_light.lineart.crease_threshold = 0.0
ob_camera.location = (7.359, -6.926, 4.958)
ob_camera.rotation_euler = (1.109, 0.0, 0.8149)
ob_camera.lock_rotations_4d = False
ob_camera.empty_display_type = 'ARROWS'
ob_camera.color = (0.0, 0.0, 0.0, 0.0)
ob_camera.display_type = 'WIRE'
ob_camera.lineart.crease_threshold = 0.0
ob_cube_004.location = (-1.213, 0.0, 3.187)
ob_cube_004.scale = (1.21, 1.261, 0.5253)
ob_cube_004.lock_rotations_4d = False
ob_cube_004.empty_display_type = 'ARROWS'
ob_cube_004.lineart.crease_threshold = 0.0
ob_cube_007.location = (0.0, 0.0, 3.191)
_m = ob_cube_007.modifiers.new('Bevel', 'BEVEL')
_m.width = 0.3
_m.width_pct = 0.3
_m.segments = 3
ob_cube_008.location = (0.0, -0.03062, 1.389)
ob_cube_008.scale = (4.866, 1.0, 0.2255)
ob_point.location = (2.329, -3.148, -3.055)
ob_point_001.location = (-3.571, -3.148, -3.055)
ob_sun.location = (0.0, 0.0, 0.0)
ob_sun.rotation_euler = (-0.2949, -0.0, 0.0)
ob_cube_001.location = (-3.638, 0.0, 3.187)
ob_cube_001.scale = (1.21, 1.261, 0.5253)
ob_cube_001.lock_rotations_4d = False
ob_cube_001.empty_display_type = 'ARROWS'
ob_cube_001.lineart.crease_threshold = 0.0
ob_cube_002.location = (3.628, 0.0, 3.187)
ob_cube_002.scale = (1.21, 1.261, 0.5253)
ob_cube_002.lock_rotations_4d = False
ob_cube_002.empty_display_type = 'ARROWS'
ob_cube_002.lineart.crease_threshold = 0.0
ob_cube_003.location = (1.203, 0.0, 3.187)
ob_cube_003.scale = (1.21, 1.261, 0.5253)
ob_cube_003.lock_rotations_4d = False
ob_cube_003.empty_display_type = 'ARROWS'
ob_cube_003.lineart.crease_threshold = 0.0
ob_area.location = (0.0, 2.591, 17.31)
ob_area.rotation_euler = (-9.802, -0.01003, -0.9958)
ob_area.scale = (-8.001, -8.001, -8.001)
ob_plane.location = (0.0, 0.0, -0.01571)
ob_plane.scale = (35.55, 35.55, 35.55)
ob_circle.location = (0.0, 0.0, 0.0)
ob_cube.location = (-3.572, 7.157, 2.079)
ob_cube.scale = (8.421, 8.514, 8.514)
ob_cube_005.location = (0.175, -6.086, 4.763)
ob_cube_005.scale = (4.72, 4.756, 4.756)
ob_cylinder.location = (-0.00753, -1.034, 6.839)
ob_cylinder.rotation_euler = (-1.571, 1.571, 0.0)
ob_cylinder.scale = (2.178, 2.178, 0.2519)
_m = ob_cylinder.modifiers.new('Subdivision', 'SUBSURF')
_m.levels = 0
ob_cube_006.location = (9.647, 9.275, 4.775)
ob_cube_006.rotation_euler = (0.0, -0.0, 1.571)
ob_cube_006.scale = (4.72, 4.756, 4.756)
ob_sun_001.location = (0.0, 0.0, 0.0)
ob_cube_009.location = (-16.32, -1.439, 5.446)
ob_cube_009.scale = (5.655, -0.1131, 5.405)
ob_cube_010.location = (-10.66, 6.144, 0.6726)
ob_cube_010.scale = (0.5936, 7.457, 0.5936)
ob_cube_011.location = (-10.66, 6.144, 0.6726)
ob_cube_011.scale = (0.5936, 7.457, 0.5936)

# ---- collection membership
col_collection.objects.link(ob_light)
col_collection.objects.link(ob_camera)
col_collection.objects.link(ob_cube_004)
col_collection.objects.link(ob_cube_007)
col_collection.objects.link(ob_cube_008)
col_collection.objects.link(ob_point)
col_collection.objects.link(ob_point_001)
col_collection.objects.link(ob_sun)
col_collection.objects.link(ob_cube_001)
col_collection.objects.link(ob_cube_002)
col_collection.objects.link(ob_cube_003)
col_collection.objects.link(ob_area)
col_collection.objects.link(ob_plane)
col_collection.objects.link(ob_circle)
col_collection.objects.link(ob_cube)
col_collection.objects.link(ob_cube_005)
col_collection.objects.link(ob_cylinder)
col_collection.objects.link(ob_cube_006)
col_collection.objects.link(ob_sun_001)
col_collection.objects.link(ob_cube_009)
col_collection.objects.link(ob_cube_010)
col_collection.objects.link(ob_cube_011)

# ---- scene / render settings (as saved in the file)
scene.camera = ob_camera
scene.frame_start = 1; scene.frame_end = 250; scene.frame_set(189)
scene.render.engine = 'CYCLES'
scene.cycles.sampling_pattern = 'TABULATED_SOBOL'
scene.cycles.use_light_tree = False
scene.cycles.diffuse_bounces = 8
scene.cycles.glossy_bounces = 12
scene.view_settings.view_transform = 'Filmic'
bpy.context.view_layer.update()
